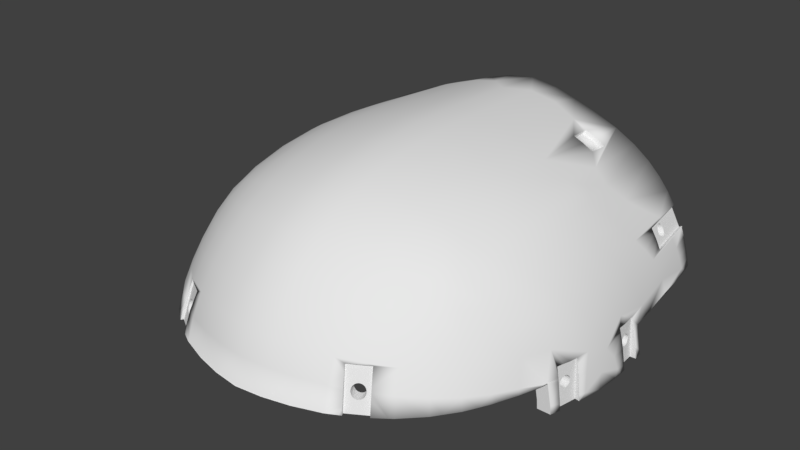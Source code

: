# Source: SYLVIE-0.21.0-REV2-SKULL-SKULLpt2.blend  (saved by Blender 2.79.0; exported with 4.5.12 LTS)
import bpy
from mathutils import Matrix  # noqa: F401  (used for matrix-valued properties, if any)

bpy.ops.wm.read_factory_settings(use_empty=True)
scene = bpy.context.scene
scene.name = 'Scene'

# ---- collections
col_collection_1 = bpy.data.collections.new('Collection 1'); scene.collection.children.link(col_collection_1)

# ---- world
world_world = bpy.data.worlds.new('World'); scene.world = world_world
world_world.color = (0.05088, 0.05088, 0.05088)
world_world.use_sun_shadow = False
world_world.sun_shadow_jitter_overblur = 0.0
world_world.cycles.sampling_method = 'MANUAL'

# ---- meshes
me_cube_025 = bpy.data.meshes.new('Cube.025')
me_cube_025.from_pydata([(0.03386, -0.2722, -0.02057), (0.033, -0.2601, 0.005492), (0.0293, -0.2434, 0.03183), (0.0276, -0.2219, 0.05779), (0.06176, -0.2532, 0.004038), (0.06368, -0.2651, -0.02176), (0.03658, -0.289, -0.01785), (0.03564, -0.276, 0.01009), (0.02751, -0.1948, 0.08208), (0.05598, -0.2161, 0.05545), (0.05831, -0.237, 0.03), (0.03177, -0.2808, -0.04963), (0.06287, -0.2735, -0.04963), (0.09461, -0.2539, -0.02372), (0.09259, -0.2424, 0.001758), (0.06819, -0.2815, -0.01911), (0.06614, -0.2687, 0.008548), (0.03176, -0.2582, 0.03821), (0.02612, -0.1601, 0.1034), (0.05467, -0.1898, 0.07912), (0.08956, -0.2269, 0.02711), (0.08672, -0.2069, 0.05175), (0.02976, -0.2814, -0.04963), (0.09437, -0.2624, -0.04963), (0.07225, -0.2703, -0.04963), (0.115, -0.2409, -0.02087), (0.09584, -0.2619, -0.04963), (0.02996, -0.2353, 0.06587), (0.03443, -0.2981, -0.04963), (0.06729, -0.2905, -0.04963), (0.1011, -0.2696, -0.02115), (0.09893, -0.2572, 0.006073), (0.06244, -0.2514, 0.03627), (0.0523, -0.1565, 0.09968), (0.08472, -0.1818, 0.07449), (0.1146, -0.1941, 0.04712), (0.1177, -0.2131, 0.0234), (0.02908, -0.2997, -0.04963), (0.03169, -0.2811, -0.04963), (0.06216, -0.2738, -0.04963), (0.1007, -0.2793, -0.04963), (0.06286, -0.2737, -0.04963), (0.121, -0.2277, -0.001265), (0.1144, -0.2419, -0.02212), (0.1139, -0.2439, -0.02549), (0.114, -0.2443, -0.02669), (0.1144, -0.2447, -0.02829), (0.115, -0.2449, -0.02984), (0.1159, -0.2449, -0.03126), (0.1167, -0.2448, -0.0322), (0.09753, -0.2609, -0.04963), (0.05992, -0.2291, 0.06339), (0.0298, -0.2062, 0.09189), (0.1126, -0.2565, -0.008065), (0.1153, -0.2611, -0.02034), (0.09562, -0.2407, 0.03315), (0.02585, -0.1151, 0.1202), (0.0524, -0.1132, 0.1158), (0.08233, -0.1507, 0.0938), (0.0268, -0.05897, 0.1315), (0.1124, -0.17, 0.0688), (0.1422, -0.1963, 0.01926), (0.1389, -0.1784, 0.04207), (0.03421, -0.2991, -0.04963), (0.06328, -0.2921, -0.04963), (0.06724, -0.2912, -0.04963), (0.1159, -0.2399, -0.01985), (0.114, -0.2429, -0.02354), (0.1204, -0.254, -0.02212), (0.1211, -0.2531, -0.02087), (0.1024, -0.2788, -0.04963), (0.1139, -0.2437, -0.02508), (0.1199, -0.2557, -0.02549), (0.1198, -0.2556, -0.02519), (0.1203, -0.2565, -0.02829), (0.1199, -0.2561, -0.02669), (0.121, -0.2567, -0.02984), (0.1218, -0.2568, -0.03126), (0.1169, -0.2448, -0.03251), (0.1182, -0.2445, -0.03353), (0.1196, -0.244, -0.03429), (0.121, -0.2434, -0.03476), (0.1224, -0.2427, -0.03492), (0.1238, -0.2419, -0.03476), (0.1246, -0.2414, -0.03447), (0.1259, -0.2457, -0.04963), (0.09252, -0.2193, 0.05944), (0.05846, -0.201, 0.08876), (0.02829, -0.169, 0.1147), (0.1024, -0.2785, -0.04963), (0.1107, -0.2532, 0.0006821), (0.1154, -0.2614, -0.02097), (0.1156, -0.2617, -0.0218), (0.1157, -0.2619, -0.02246), (0.1158, -0.262, -0.02283), (0.116, -0.2624, -0.02397), (0.1162, -0.2627, -0.02516), (0.1163, -0.263, -0.02629), (0.1186, -0.267, -0.04041), (0.1188, -0.2672, -0.04135), (0.1189, -0.2675, -0.04234), (0.1191, -0.2678, -0.04327), (0.1192, -0.268, -0.04407), (0.12, -0.2694, -0.04963), (0.1181, -0.2662, -0.04963), (0.118, -0.266, -0.04963), (0.1097, -0.2517, 8.678e-05), (0.1288, -0.2429, 0.000718), (0.1293, -0.2416, 0.002789), (0.1257, -0.2261, 0.0291), (0.0284, 0.004553, 0.1366), (0.08322, -0.1102, 0.1086), (0.05439, -0.05881, 0.1264), (0.1108, -0.143, 0.08604), (0.139, -0.1524, 0.06301), (0.1624, -0.1777, 0.0153), (0.1465, -0.2097, -0.00484), (0.122, -0.2521, -0.01985), (0.117, -0.2389, -0.01908), (0.12, -0.2548, -0.02354), (0.1182, -0.2658, -0.04963), (0.1323, -0.2573, -0.04963), (0.1283, -0.2543, -0.03492), (0.1269, -0.2551, -0.03476), (0.1255, -0.2558, -0.03429), (0.1241, -0.2563, -0.03353), (0.1229, -0.2566, -0.03251), (0.1221, -0.2567, -0.03157), (0.1198, -0.2555, -0.02508), (0.1231, -0.2512, -0.01908), (0.1244, -0.2502, -0.01862), (0.1258, -0.2493, -0.01846), (0.1272, -0.2486, -0.01862), (0.1342, -0.237, -9.437e-05), (0.1296, -0.2534, -0.03476), (0.1307, -0.2526, -0.03434), (0.1305, -0.2528, -0.03442), (0.1251, -0.241, -0.03429), (0.1261, -0.2399, -0.03353), (0.127, -0.2388, -0.03251), (0.1277, -0.2379, -0.03126), (0.1279, -0.2372, -0.03025), (0.1462, -0.2306, -0.04963), (0.1223, -0.2058, 0.05443), (0.09029, -0.1925, 0.08382), (0.05589, -0.1652, 0.1108), (0.135, -0.2384, 0.0004383), (0.1297, -0.2424, 0.0007131), (0.1295, -0.2425, 0.0007204), (0.1294, -0.2425, 0.0007196), (0.1293, -0.2426, 0.0007193), (0.1291, -0.2427, 0.0007189), (0.129, -0.2428, 0.0007186), (0.116, -0.2715, -0.04963), (0.02758, 0.06792, 0.136), (0.05695, 0.003361, 0.131), (0.08614, -0.05841, 0.1184), (0.1576, -0.1634, 0.03679), (0.1682, -0.189, -0.008556), (0.1276, -0.2351, -0.02508), (0.1571, -0.1442, 0.05257), (0.1183, -0.238, -0.01862), (0.1286, -0.2479, -0.01908), (0.1287, -0.2478, -0.01916), (0.1289, -0.2478, -0.01927), (0.1299, -0.2474, -0.01985), (0.1311, -0.247, -0.02087), (0.1322, -0.2469, -0.02212), (0.1331, -0.2469, -0.02354), (0.1332, -0.247, -0.02393), (0.1337, -0.2472, -0.02508), (0.1341, -0.2476, -0.02675), (0.1341, -0.2477, -0.0271), (0.1342, -0.2481, -0.02829), (0.134, -0.2488, -0.02984), (0.134, -0.2489, -0.02994), (0.1339, -0.249, -0.0302), (0.1336, -0.2497, -0.03126), (0.1329, -0.2506, -0.03251), (0.132, -0.2515, -0.03353), (0.1317, -0.2518, -0.03374), (0.1309, -0.2525, -0.03429), (0.1374, -0.2542, -0.04963), (0.1424, -0.2512, -0.04963), (0.1196, -0.2371, -0.01846), (0.1211, -0.2364, -0.01862), (0.1281, -0.237, -0.02984), (0.1282, -0.2362, -0.02829), (0.1281, -0.2357, -0.02694), (0.1506, -0.2199, -0.02975), (0.153, -0.2255, -0.04963), (0.1519, -0.2082, 0.02456), (0.1483, -0.1891, 0.04892), (0.1198, -0.1801, 0.07766), (0.0876, -0.1591, 0.1046), (0.05594, -0.1191, 0.128), (0.028, -0.1211, 0.1327), (0.02904, -0.06203, 0.1445), (0.1443, -0.2544, -0.04963), (0.1417, -0.2499, -0.03271), (0.1404, -0.2476, -0.02494), (0.1393, -0.2458, -0.02002), (0.1565, -0.2223, -0.001065), (0.02486, 0.1823, 0.1308), (0.05745, 0.06921, 0.1299), (0.08965, 0.001675, 0.1225), (0.1128, -0.1068, 0.09836), (0.116, -0.05734, 0.1076), (0.1352, -0.1342, 0.07687), (0.1786, -0.1564, 0.01308), (0.1692, -0.1475, 0.03573), (0.1863, -0.1658, -0.0117), (0.1736, -0.1982, -0.03353), (0.127, -0.2348, -0.02354), (0.1504, -0.1273, 0.0684), (0.1225, -0.2358, -0.01908), (0.1231, -0.2357, -0.01941), (0.1238, -0.2353, -0.01985), (0.125, -0.2349, -0.02087), (0.1261, -0.2348, -0.02212), (0.1281, -0.2356, -0.02669), (0.159, -0.2435, -0.04963), (0.1672, -0.2112, -0.04963), (0.1737, -0.1882, 0.02017), (0.1482, -0.1615, 0.07134), (0.1179, -0.151, 0.09629), (0.08844, -0.116, 0.1204), (0.05801, -0.06185, 0.1392), (0.03079, 0.00443, 0.1499), (0.1637, -0.24, -0.04963), (0.1609, -0.2331, -0.02745), (0.1798, -0.2002, -0.005066), (0.03375, 0.234, 0.1243), (0.05756, 0.1844, 0.1237), (0.09172, 0.06848, 0.1208), (0.1203, 0.0004271, 0.1112), (0.141, -0.1056, 0.0835), (0.1428, -0.05463, 0.09442), (0.1819, -0.1201, 0.0384), (0.1926, -0.1741, -0.03734), (0.1932, -0.1294, 0.01276), (0.2017, -0.1391, -0.01392), (0.176, -0.2023, -0.04963), (0.1678, -0.1236, 0.05402), (0.1812, -0.2224, -0.04963), (0.1683, -0.1731, 0.04307), (0.1678, -0.1527, 0.06), (0.1199, -0.1124, 0.1095), (0.09148, -0.06144, 0.1308), (0.06073, 0.003224, 0.144), (0.03004, 0.07038, 0.1493), (0.1855, -0.2099, -0.03144), (0.1992, -0.1753, -0.00847), (0.191, -0.1655, 0.01768), (0.1234, 0.06279, 0.1088), (0.1472, 0.001184, 0.09793), (0.1857, -0.189, -0.04963), (0.2074, -0.09706, 0.01256), (0.2154, -0.109, -0.01549), (0.1641, -0.09211, 0.07056), (0.181, -0.1561, 0.04173), (0.1606, -0.1344, 0.07715), (0.1439, -0.1417, 0.08641), (0.1232, -0.06036, 0.1193), (0.1501, -0.1111, 0.09362), (0.09516, 0.001485, 0.135), (0.06136, 0.07175, 0.1429), (0.02734, 0.1887, 0.1438), (0.1885, -0.215, -0.04963), (0.2059, -0.1841, -0.03553), (0.2156, -0.1471, -0.01092), (0.2065, -0.137, 0.01726), (0.03669, 0.234, 0.1371), (0.06005, 0.234, 0.1162), (0.09128, 0.1729, 0.1139), (0.1533, 0.06137, 0.09391), (0.1227, 0.1558, 0.1019), (0.165, -0.04632, 0.08109), (0.1671, 0.004522, 0.08557), (0.1816, -0.09652, 0.0516), (0.2081, -0.1478, -0.04078), (0.1966, -0.2039, -0.04963), (0.1945, -0.1769, -0.04963), (0.2276, -0.07569, -0.01722), (0.2209, -0.1193, -0.04363), (0.1944, -0.1271, 0.04455), (0.1793, -0.1305, 0.06157), (0.1518, -0.05763, 0.1052), (0.1276, 0.0001673, 0.1231), (0.09744, 0.07104, 0.1332), (0.06175, 0.1911, 0.1363), (0.23, -0.1154, -0.01276), (0.2214, -0.103, 0.01698), (0.06453, 0.234, 0.1285), (0.09, 0.234, 0.1058), (0.1827, 0.01679, 0.07226), (0.1818, -0.07319, 0.06026), (0.1956, -0.09736, 0.03287), (0.2049, -0.1577, -0.04963), (0.2084, -0.1877, -0.04963), (0.2195, -0.07389, 0.004376), (0.1748, -0.09708, 0.07961), (0.1562, 0.0008762, 0.109), (0.131, 0.0652, 0.1205), (0.1755, -0.04897, 0.09085), (0.2224, -0.1561, -0.03931), (0.236, -0.1261, -0.04254), (0.2429, -0.08052, -0.01476), (0.09606, 0.234, 0.1175), (0.1527, 0.1214, 0.08768), (0.1677, 0.05408, 0.08569), (0.1188, 0.234, 0.0941), (0.1829, -0.0326, 0.06781), (0.1774, 0.06961, 0.07543), (0.2094, -0.07016, 0.02477), (0.197, -0.06259, 0.04548), (0.2178, -0.1704, -0.04963), (0.2092, -0.1495, -0.04963), (0.2117, -0.1433, -0.04963), (0.2214, -0.1205, -0.04963), (0.2302, -0.04755, -0.00569), (0.2319, -0.08893, -0.04963), (0.2088, -0.1031, 0.03877), (0.1938, -0.102, 0.05901), (0.1777, 0.004291, 0.09558), (0.1625, 0.0638, 0.1048), (0.1184, 0.1461, 0.1201), (0.1938, -0.07721, 0.0684), (0.09723, 0.1792, 0.126), (0.2343, -0.07845, 0.008365), (0.1266, 0.234, 0.1051), (0.166, 0.08173, 0.08407), (0.1444, 0.234, 0.07964), (0.1984, -0.01871, 0.05254), (0.1976, 0.03074, 0.05593), (0.224, -0.1585, -0.04963), (0.2368, -0.1279, -0.04963), (0.2314, -0.09134, -0.04963), (0.2366, -0.0537, -0.02619), (0.2413, -0.05679, -0.048), (0.2234, -0.07437, 0.03024), (0.1948, 0.0172, 0.08103), (0.1624, 0.1262, 0.09805), (0.1318, 0.1461, 0.1144), (0.1949, -0.03455, 0.07641), (0.2275, -0.1497, -0.04963), (0.2475, -0.09134, -0.04963), (0.2455, -0.05057, -0.002256), (0.1705, 0.1155, 0.07428), (0.1641, 0.234, 0.06503), (0.154, 0.234, 0.08967), (0.1931, 0.08184, 0.05677), (0.2108, -0.04493, 0.03173), (0.2464, -0.09989, -0.04963), (0.2324, -0.09134, -0.05233), (0.2315, -0.09134, -0.04963), (0.2217, -0.03657, 0.01538), (0.2384, -0.01622, -0.01574), (0.2438, -0.02929, -0.03652), (0.2393, -0.06507, -0.04987), (0.2101, -0.06614, 0.05248), (0.1893, 0.07251, 0.08433), (0.1783, 0.05609, 0.09571), (0.1766, 0.0853, 0.09398), (0.1176, 0.1686, 0.1187), (0.1453, 0.1461, 0.1068), (0.2519, -0.06814, -0.03516), (0.2524, -0.07746, -0.04636), (0.2496, -0.07671, -0.03511), (0.2524, -0.0572, -0.02425), (0.131, 0.1761, 0.1116), (0.1752, 0.234, 0.0739), (0.1435, 0.1761, 0.1036), (0.2116, -0.003714, 0.03689), (0.2099, 0.0449, 0.03932), (0.1863, 0.1325, 0.05516), (0.2483, -0.09134, -0.04963), (0.2386, -0.07079, -0.05558), (0.2313, -0.02147, 0.0005069), (0.2445, -0.003929, -0.03031), (0.2396, -0.06366, -0.04973), (0.239, -0.06644, -0.05028), (0.2248, -0.04751, 0.03776), (0.2115, -0.01994, 0.06004), (0.2107, 0.03187, 0.0636), (0.1818, 0.1202, 0.08335), (0.1171, 0.1761, 0.1179), (0.2478, -0.09558, -0.04963), (0.2567, -0.04906, -0.03531), (0.2548, -0.0588, -0.03519), (0.2494, -0.07667, -0.03512), (0.2555, -0.0488, -0.0354), (0.2529, -0.0776, -0.0494), (0.2532, -0.07766, -0.05072), (0.2532, -0.07768, -0.05128), (0.2534, -0.07772, -0.05204), (0.2535, -0.07776, -0.05299), (0.2537, -0.07781, -0.05409), (0.2539, -0.07786, -0.05525), (0.2541, -0.07792, -0.05639), (0.2542, -0.07796, -0.05743), (0.2544, -0.078, -0.05829), (0.2556, -0.07835, -0.06563), (0.2576, -0.07889, -0.07774), (0.2584, -0.07915, -0.08639), (0.2531, -0.07799, -0.08639), (0.2365, -0.03878, 0.02028), (0.26, -0.03136, -0.03515), (0.2543, -0.01737, -0.01294), (0.1796, 0.234, 0.04993), (0.1919, 0.234, 0.05765), (0.205, 0.09526, 0.03957), (0.1981, 0.1559, 0.03821), (0.2222, 0.008399, 0.02066), (0.2389, -0.07093, -0.057), (0.2385, -0.07038, -0.05422), (0.2366, -0.09134, -0.07539), (0.2307, 0.01993, 0.004965), (0.2489, -0.0001727, -0.04615), (0.2427, 0.03604, -0.02537), (0.2475, -0.03599, -0.05693), (0.2528, -0.06662, -0.05101), (0.2531, -0.06516, -0.05086), (0.2401, -0.06224, -0.04987), (0.2525, -0.06802, -0.05144), (0.2387, -0.0677, -0.05095), (0.206, 0.08525, 0.06457), (0.2591, -0.05011, -0.08639), (0.2639, -0.05116, -0.08639), (0.2648, -0.05135, -0.08639), (0.2642, -0.05117, -0.07952), (0.2632, -0.05087, -0.07199), (0.2618, -0.05044, -0.0608), (0.2617, -0.05042, -0.06032), (0.2616, -0.0504, -0.05966), (0.2615, -0.05036, -0.05887), (0.2614, -0.05033, -0.05799), (0.2613, -0.05029, -0.05711), (0.2605, -0.05008, -0.05206), (0.2584, -0.04952, -0.04286), (0.255, -0.05821, -0.05541), (0.2552, -0.05778, -0.05679), (0.2521, -0.07258, -0.05829), (0.252, -0.07245, -0.05685), (0.252, -0.07204, -0.05546), (0.252, -0.07136, -0.05418), (0.2521, -0.07044, -0.05306), (0.2523, -0.06931, -0.05213), (0.2534, -0.06369, -0.051), (0.2538, -0.06228, -0.05141), (0.2539, -0.062, -0.05156), (0.2541, -0.06098, -0.05209), (0.2544, -0.0601, -0.0528), (0.2544, -0.05985, -0.05301), (0.2545, -0.05963, -0.05326), (0.2547, -0.05891, -0.05413), (0.2533, -0.09134, -0.07653), (0.2543, -0.09134, -0.08639), (0.2374, -0.09134, -0.08639), (0.2429, -0.07147, -0.08639), (0.2538, -0.0746, -0.08639), (0.2553, -0.05762, -0.05823), (0.2554, -0.05776, -0.05968), (0.2555, -0.05817, -0.06106), (0.2554, -0.05885, -0.06234), (0.2553, -0.05977, -0.06346), (0.2551, -0.06089, -0.06438), (0.2549, -0.06217, -0.06506), (0.2546, -0.06357, -0.06548), (0.2543, -0.06502, -0.06563), (0.2541, -0.06615, -0.06552), (0.254, -0.06647, -0.06549), (0.2537, -0.06749, -0.06519), (0.2537, -0.06788, -0.06507), (0.2534, -0.06884, -0.06458), (0.2533, -0.06918, -0.0644), (0.253, -0.07032, -0.06349), (0.2527, -0.07127, -0.06238), (0.2524, -0.07198, -0.06111), (0.2522, -0.07242, -0.05973), (0.2576, -0.05728, -0.08639), (0.2467, -0.02282, 0.004438), (0.2607, -0.004364, -0.02843), (0.2046, 0.234, 0.04211), (0.1916, 0.234, 0.03534), (0.2196, 0.05708, 0.02303), (0.214, 0.1101, 0.02362), (0.2391, -0.07079, -0.05842), (0.2385, -0.0697, -0.05296), (0.2399, -0.0697, -0.06104), (0.2374, 0.028, -0.01056), (0.2522, -0.01266, -0.06697), (0.2468, 0.04191, -0.04019), (0.2427, -0.05638, -0.057), (0.2405, -0.06087, -0.05028), (0.2386, -0.0688, -0.05186), (0.2369, 0.008533, 0.02597), (0.2256, -0.004183, 0.04327), (0.2238, 0.0467, 0.04587), (0.1988, 0.1377, 0.06304), (0.2651, -0.05001, -0.08639), (0.2665, -0.04139, -0.08011), (0.264, -0.03856, -0.05698), (0.2418, -0.05761, -0.05296), (0.2422, -0.05694, -0.05422), (0.2425, -0.05652, -0.05558), (0.241, -0.05961, -0.05095), (0.2415, -0.05851, -0.05186), (0.2427, -0.06955, -0.07699), (0.2487, -0.04551, -0.08639), (0.2429, -0.05652, -0.05842), (0.243, -0.05694, -0.05978), (0.2431, -0.05761, -0.06104), (0.243, -0.05851, -0.06214), (0.2429, -0.05961, -0.06305), (0.2427, -0.06087, -0.06372), (0.2425, -0.06224, -0.06413), (0.2422, -0.06366, -0.06427), (0.2421, -0.06394, -0.06424), (0.2417, -0.06507, -0.06413), (0.2413, -0.06644, -0.06372), (0.2408, -0.0677, -0.06305), (0.2403, -0.0688, -0.06214), (0.2395, -0.07038, -0.05978), (0.246, 0.02065, 0.00918), (0.2532, 0.02912, -0.007367), (0.2654, -0.0005106, -0.04535), (0.2588, 0.03758, -0.02318), (0.2114, 0.1617, 0.04504), (0.2144, 0.234, 0.02776), (0.2069, 0.1799, 0.02296), (0.2209, 0.1235, 0.008817), (0.2272, 0.06715, 0.007479), (0.2006, 0.234, 0.02203), (0.2331, 0.07472, -0.007387), (0.2499, -0.03852, -0.07875), (0.2525, 0.01117, -0.06041), (0.2378, 0.08124, -0.02167), (0.2416, 0.08669, -0.03576), (0.2186, 0.09912, 0.04631), (0.2665, -0.04351, -0.08639), (0.2689, -0.01391, -0.06746), (0.2499, -0.04026, -0.08639), (0.2487, 0.07781, -0.004045), (0.2622, 0.03155, -0.03504), (0.2084, 0.1817, 0.01991), (0.2086, 0.1804, 0.01979), (0.209, 0.179, 0.01937), (0.2095, 0.1778, 0.0187), (0.2101, 0.1767, 0.0178), (0.2108, 0.1757, 0.01669), (0.2116, 0.1751, 0.01544), (0.2124, 0.1747, 0.01407), (0.2132, 0.1745, 0.01265), (0.2137, 0.1746, 0.01179), (0.2151, 0.1754, 0.009254), (0.214, 0.1747, 0.01123), (0.2148, 0.1751, 0.009869), (0.2264, 0.1336, -0.005218), (0.2525, -0.02627, -0.08639), (0.254, -0.01657, -0.08639), (0.2553, 0.01544, -0.0762), (0.246, 0.07197, -0.04963), (0.2308, 0.1409, -0.01874), (0.2344, 0.1461, -0.03212), (0.2506, 0.03802, -0.05558), (0.2342, 0.05943, 0.02848), (0.2283, 0.1144, 0.02923), (0.2697, -0.02607, -0.08639), (0.2709, -0.0184, -0.08639), (0.2693, 0.01148, -0.06039), (0.2423, 0.06992, 0.01185), (0.2638, 0.03155, -0.0407), (0.2622, 0.04225, -0.03512), (0.2209, 0.1865, 0.02866), (0.2152, 0.234, 0.02638), (0.2118, 0.234, 0.02438), (0.216, 0.234, 0.01663), (0.2083, 0.1846, 0.01937), (0.2083, 0.1832, 0.01979), (0.2084, 0.1818, 0.01993), (0.2135, 0.1883, 0.0095), (0.2133, 0.1885, 0.009869), (0.2124, 0.1889, 0.01123), (0.2116, 0.1891, 0.01265), (0.2108, 0.1889, 0.01407), (0.21, 0.1885, 0.01544), (0.2094, 0.1878, 0.01669), (0.2089, 0.1869, 0.0178), (0.2085, 0.1858, 0.0187), (0.2206, 0.1844, 0.02029), (0.2206, 0.1848, 0.02033), (0.2211, 0.183, 0.01987), (0.2216, 0.1817, 0.01918), (0.2223, 0.1806, 0.01826), (0.223, 0.1797, 0.01713), (0.2232, 0.1795, 0.01678), (0.2246, 0.1786, 0.01445), (0.2238, 0.179, 0.01585), (0.2248, 0.1785, 0.01405), (0.2256, 0.1785, 0.01276), (0.2254, 0.1784, 0.013), (0.227, 0.1791, 0.009992), (0.2269, 0.179, 0.01016), (0.2153, 0.1757, 0.008611), (0.2158, 0.1767, 0.007509), (0.2256, 0.1785, 0.0126), (0.2264, 0.1787, 0.01117), (0.2262, 0.1786, 0.01156), (0.2551, -0.002142, -0.08639), (0.2516, 0.03911, -0.06104), (0.2561, 0.01192, -0.08639), (0.2441, 0.09117, -0.04963), (0.2494, 0.0512, -0.05296), (0.2432, 0.09947, -0.04963), (0.2237, 0.1968, -0.01633), (0.2275, 0.1999, -0.02911), (0.2502, 0.03843, -0.05422), (0.2508, 0.03794, -0.05642), (0.2358, 0.1282, 0.01329), (0.2722, -0.002186, -0.08639), (0.2655, 0.03155, -0.04705), (0.2722, 0.01588, -0.07708), (0.2538, 0.08462, -0.01931), (0.2417, 0.1387, -0.001765), (0.2679, 0.03153, -0.05736), (0.2681, 0.03153, -0.05809), (0.2683, 0.03153, -0.05914), (0.2685, 0.03152, -0.0602), (0.2686, 0.03152, -0.0612), (0.2697, 0.0315, -0.06688), (0.2699, 0.0315, -0.068), (0.2701, 0.03149, -0.06903), (0.2702, 0.03149, -0.06992), (0.2704, 0.03149, -0.07065), (0.2711, 0.03148, -0.07461), (0.2719, 0.03145, -0.08039), (0.273, 0.03143, -0.08639), (0.2677, 0.03125, -0.08639), (0.2651, 0.03116, -0.08639), (0.2612, 0.03151, -0.03512), (0.2607, 0.06004, -0.03536), (0.2158, 0.234, 0.02641), (0.2219, 0.1876, 0.02671), (0.2179, 0.234, 0.01315), (0.2077, 0.234, 0.009873), (0.2204, 0.1896, 0.01938), (0.2205, 0.1899, 0.01918), (0.2203, 0.1873, 0.02029), (0.2203, 0.1887, 0.01987), (0.2204, 0.1858, 0.02043), (0.2136, 0.1882, 0.009363), (0.2251, 0.1927, 0.01015), (0.2248, 0.1928, 0.01056), (0.224, 0.1931, 0.01197), (0.2243, 0.1931, 0.01155), (0.2227, 0.193, 0.01444), (0.2229, 0.1931, 0.01401), (0.222, 0.1926, 0.01584), (0.2214, 0.192, 0.01713), (0.2209, 0.191, 0.01825), (0.2206, 0.1903, 0.01891), (0.2271, 0.1792, 0.009815), (0.228, 0.1807, 0.007753), (0.2275, 0.1798, 0.008879), (0.2281, 0.181, 0.007518), (0.2139, 0.188, 0.008912), (0.2192, 0.1916, -0.003588), (0.2161, 0.1778, 0.006605), (0.2162, 0.179, 0.005932), (0.2163, 0.1804, 0.005519), (0.2162, 0.1818, 0.005379), (0.216, 0.1832, 0.005519), (0.2156, 0.1846, 0.005932), (0.2152, 0.1858, 0.006605), (0.2146, 0.1869, 0.007509), (0.214, 0.1878, 0.008611), (0.2517, 0.04001, -0.06214), (0.2514, 0.03843, -0.05978), (0.2563, 0.02109, -0.08639), (0.263, 0.07197, -0.04963), (0.2496, 0.0517, -0.0539), (0.2491, 0.0503, -0.05186), (0.2607, 0.09751, -0.04963), (0.2374, 0.1504, -0.04963), (0.2403, 0.1266, -0.04963), (0.2307, 0.2019, -0.04246), (0.2183, 0.234, -0.01434), (0.2223, 0.234, -0.0267), (0.2499, 0.03911, -0.05296), (0.2625, 0.03921, -0.05573), (0.2625, 0.03934, -0.05534), (0.2626, 0.03887, -0.05697), (0.2626, 0.0389, -0.05672), (0.2509, 0.03788, -0.057), (0.2283, 0.1602, 0.0205), (0.2321, 0.1607, 0.01359), (0.225, 0.1598, 0.02649), (0.2731, 0.0115, -0.08639), (0.2465, 0.1462, -0.01624), (0.2363, 0.1612, 0.004521), (0.2735, 0.02281, -0.08639), (0.264, 0.05967, -0.08639), (0.2601, 0.06002, -0.0354), (0.262, 0.05349, -0.05673), (0.2621, 0.05362, -0.05817), (0.2623, 0.05346, -0.0596), (0.2623, 0.05332, -0.06002), (0.2624, 0.05301, -0.06097), (0.2624, 0.05279, -0.06137), (0.2625, 0.05231, -0.06224), (0.2626, 0.05138, -0.06335), (0.2627, 0.05024, -0.06426), (0.2628, 0.04895, -0.06494), (0.2629, 0.04756, -0.06536), (0.263, 0.04611, -0.0655), (0.263, 0.04466, -0.06536), (0.2631, 0.04327, -0.06494), (0.2631, 0.042, -0.06426), (0.263, 0.04088, -0.06335), (0.263, 0.03996, -0.06224), (0.2629, 0.03929, -0.06097), (0.2628, 0.03888, -0.05959), (0.2627, 0.03874, -0.05815), (0.2649, 0.03539, -0.08639), (0.2642, 0.05494, -0.08639), (0.264, 0.05937, -0.08639), (0.2248, 0.234, 0.0005755), (0.2135, 0.234, -0.002192), (0.2137, 0.1882, 0.009266), (0.2252, 0.1926, 0.01), (0.2234, 0.1932, 0.01299), (0.2252, 0.1925, 0.009872), (0.2253, 0.1925, 0.009784), (0.2286, 0.1831, 0.006142), (0.2283, 0.1818, 0.006829), (0.2286, 0.1845, 0.005719), (0.2285, 0.186, 0.005576), (0.2282, 0.1874, 0.005718), (0.2278, 0.1888, 0.00614), (0.2272, 0.19, 0.006826), (0.2266, 0.1911, 0.007748), (0.2259, 0.192, 0.008872), (0.2518, 0.04111, -0.06305), (0.2511, 0.03802, -0.05842), (0.2547, 0.05035, -0.08639), (0.2609, 0.09576, -0.04963), (0.2472, 0.07197, -0.05227), (0.2619, 0.05241, -0.05408), (0.2619, 0.05254, -0.05433), (0.249, 0.04919, -0.05095), (0.2618, 0.0515, -0.05297), (0.2618, 0.05173, -0.05325), (0.2601, 0.1034, -0.04963), (0.2383, 0.1457, -0.04963), (0.2259, 0.234, -0.0398), (0.2377, 0.1507, -0.04963), (0.2333, 0.1884, -0.04963), (0.2378, 0.234, -0.02484), (0.2496, 0.04001, -0.05186), (0.2623, 0.04004, -0.05407), (0.2618, 0.0491, -0.05137), (0.2618, 0.04942, -0.05154), (0.2618, 0.05038, -0.05205), (0.262, 0.0531, -0.05542), (0.262, 0.0532, -0.05573), (0.2626, 0.03885, -0.05714), (0.2622, 0.04098, -0.05296), (0.2621, 0.04211, -0.05205), (0.262, 0.04341, -0.05137), (0.2619, 0.04481, -0.05095), (0.2619, 0.04626, -0.05081), (0.2618, 0.04772, -0.05095), (0.2618, 0.04805, -0.05105), (0.2578, 0.09031, -0.03433), (0.2504, 0.1517, -0.03055), (0.2391, 0.2041, -0.01368), (0.2343, 0.1987, -2.1e-05), (0.2337, 0.1983, 0.001249), (0.2379, 0.1614, 0.001009), (0.2542, 0.06053, -0.08639), (0.2714, 0.05993, -0.08639), (0.2701, 0.05997, -0.07695), (0.269, 0.05999, -0.07022), (0.2687, 0.06, -0.06905), (0.2655, 0.06004, -0.05342), (0.2652, 0.06004, -0.05227), (0.2631, 0.06004, -0.04434), (0.2613, 0.06004, -0.03732), (0.2499, 0.05229, -0.05558), (0.2501, 0.05243, -0.057), (0.2505, 0.05229, -0.05842), (0.2508, 0.05187, -0.05978), (0.2511, 0.05129, -0.06087), (0.2511, 0.0512, -0.06104), (0.2513, 0.0503, -0.06214), (0.2515, 0.04919, -0.06305), (0.2517, 0.04794, -0.06372), (0.2518, 0.04657, -0.06413), (0.2519, 0.04515, -0.06427), (0.2519, 0.04373, -0.06413), (0.2519, 0.04237, -0.06372), (0.2255, 0.234, -0.0007851), (0.2285, 0.234, 0.0009915), (0.2335, 0.234, -0.01157), (0.2526, 0.0548, -0.07005), (0.2638, 0.07197, -0.0519), (0.2496, 0.05187, -0.05422), (0.2489, 0.04794, -0.05028), (0.2536, 0.1561, -0.04963), (0.2554, 0.146, -0.04963), (0.2416, 0.234, -0.03881), (0.2318, 0.2022, -0.04963), (0.2293, 0.2164, -0.04963), (0.2543, 0.1568, -0.04963), (0.2494, 0.04111, -0.05095), (0.2497, 0.05194, -0.05445), (0.2492, 0.04237, -0.05028), (0.249, 0.04373, -0.04987), (0.249, 0.04515, -0.04973), (0.249, 0.04659, -0.04987), (0.2432, 0.2073, -0.02738), (0.2299, 0.234, 0.00107), (0.2287, 0.234, 0.001003), (0.2537, 0.06562, -0.08639), (0.2709, 0.06645, -0.08639), (0.2712, 0.06382, -0.08639), (0.2694, 0.07197, -0.08172), (0.2671, 0.07197, -0.06863), (0.2657, 0.07197, -0.06149), (0.249, 0.07197, -0.06102), (0.2504, 0.07197, -0.06812), (0.2524, 0.07197, -0.08014), (0.2467, 0.2094, -0.04162), (0.2276, 0.234, -0.04963), (0.2481, 0.2099, -0.04963), (0.2503, 0.1906, -0.04963), (0.2529, 0.07197, -0.08639), (0.27, 0.07197, -0.08639), (0.2461, 0.2219, -0.04963), (0.2384, 0.234, -0.04963), (0.2438, 0.234, -0.04963), (0.2216, 0.1593, 0.02467), (0.2352, 0.161, -0.0004994), (0.1155, 0.1461, 0.1146), (0.129, 0.1461, 0.109), (0.1147, 0.1686, 0.1132), (0.1424, 0.1461, 0.1014), (0.1281, 0.1761, 0.1062), (0.1406, 0.1761, 0.09818), (0.1143, 0.1761, 0.1124), (0.0, -0.2636, 0.006251), (0.0, -0.276, -0.01997), (0.0, -0.2249, 0.05892), (0.0, -0.2468, 0.03275), (0.0, -0.2846, -0.04963), (-0.03386, -0.2722, -0.02057), (-0.033, -0.2601, 0.005492), (0.0, -0.293, -0.01721), (0.0, -0.2797, 0.01086), (0.0, -0.1972, 0.08351), (-0.0293, -0.2434, 0.03183), (-0.0276, -0.2219, 0.05779), (-0.06176, -0.2532, 0.004038), (-0.06368, -0.2651, -0.02176), (0.0, -0.3022, -0.04963), (-0.03658, -0.289, -0.01785), (-0.03564, -0.276, 0.01009), (0.0, -0.2617, 0.03915), (0.0, -0.1617, 0.1051), (-0.02751, -0.1948, 0.08208), (-0.05598, -0.2161, 0.05545), (-0.05831, -0.237, 0.03), (0.0, -0.2851, -0.04963), (-0.03177, -0.2808, -0.04963), (-0.06287, -0.2735, -0.04963), (-0.09461, -0.2539, -0.02372), (-0.09259, -0.2424, 0.001758), (0.0, -0.2384, 0.06705), (-0.06819, -0.2815, -0.01911), (-0.06614, -0.2687, 0.008548), (-0.03176, -0.2582, 0.03821), (-0.02612, -0.1601, 0.1034), (0.0, -0.1158, 0.1224), (-0.05467, -0.1898, 0.07912), (-0.08956, -0.2269, 0.02711), (-0.08672, -0.2069, 0.05175), (-0.02976, -0.2814, -0.04963), (-0.09437, -0.2624, -0.04963), (-0.07225, -0.2703, -0.04963), (-0.115, -0.2409, -0.02087), (-0.09584, -0.2619, -0.04963), (-0.02996, -0.2353, 0.06587), (0.0, -0.2088, 0.09337), (0.0, -0.3032, -0.04963), (-0.03443, -0.2981, -0.04963), (-0.06729, -0.2905, -0.04963), (-0.1011, -0.2696, -0.02115), (-0.09893, -0.2572, 0.006073), (-0.06244, -0.2514, 0.03627), (-0.0523, -0.1565, 0.09968), (0.0, -0.05894, 0.134), (-0.08472, -0.1818, 0.07449), (-0.1146, -0.1941, 0.04712), (-0.1177, -0.2131, 0.0234), (-0.02908, -0.2997, -0.04963), (-0.03169, -0.2811, -0.04963), (-0.06216, -0.2738, -0.04963), (-0.1007, -0.2793, -0.04963), (-0.06286, -0.2737, -0.04963), (-0.121, -0.2277, -0.001265), (-0.1144, -0.2419, -0.02212), (-0.1139, -0.2439, -0.02549), (-0.114, -0.2443, -0.02669), (-0.1144, -0.2447, -0.02829), (-0.115, -0.2449, -0.02984), (-0.1159, -0.2449, -0.03126), (-0.1167, -0.2448, -0.0322), (-0.09753, -0.2609, -0.04963), (-0.05992, -0.2291, 0.06339), (-0.0298, -0.2062, 0.09189), (0.0, -0.1707, 0.1165), (-0.1126, -0.2565, -0.008065), (-0.1153, -0.2611, -0.02034), (-0.09562, -0.2407, 0.03315), (0.0, 0.004993, 0.1395), (-0.02585, -0.1151, 0.1202), (-0.0524, -0.1132, 0.1158), (-0.08233, -0.1507, 0.0938), (-0.0268, -0.05897, 0.1315), (-0.1124, -0.17, 0.0688), (-0.1422, -0.1963, 0.01926), (-0.1389, -0.1784, 0.04207), (-0.03421, -0.2991, -0.04963), (-0.06328, -0.2921, -0.04963), (-0.06724, -0.2912, -0.04963), (-0.1159, -0.2399, -0.01985), (-0.114, -0.2429, -0.02354), (-0.1204, -0.254, -0.02212), (-0.1211, -0.2531, -0.02087), (-0.1024, -0.2788, -0.04963), (-0.1139, -0.2437, -0.02508), (-0.1199, -0.2557, -0.02549), (-0.1198, -0.2556, -0.02519), (-0.1203, -0.2565, -0.02829), (-0.1199, -0.2561, -0.02669), (-0.121, -0.2567, -0.02984), (-0.1218, -0.2568, -0.03126), (-0.1169, -0.2448, -0.03251), (-0.1182, -0.2445, -0.03353), (-0.1196, -0.244, -0.03429), (-0.121, -0.2434, -0.03476), (-0.1224, -0.2427, -0.03492), (-0.1238, -0.2419, -0.03476), (-0.1246, -0.2414, -0.03447), (-0.1259, -0.2457, -0.04963), (-0.09252, -0.2193, 0.05944), (-0.05846, -0.201, 0.08876), (-0.02829, -0.169, 0.1147), (0.0, -0.1219, 0.1349), (-0.1024, -0.2785, -0.04963), (-0.1107, -0.2532, 0.0006821), (-0.1154, -0.2614, -0.02097), (-0.1156, -0.2617, -0.0218), (-0.1157, -0.2619, -0.02246), (-0.1158, -0.262, -0.02283), (-0.116, -0.2624, -0.02397), (-0.1162, -0.2627, -0.02516), (-0.1163, -0.263, -0.02629), (-0.1186, -0.267, -0.04041), (-0.1188, -0.2672, -0.04135), (-0.1189, -0.2675, -0.04234), (-0.1191, -0.2678, -0.04327), (-0.1192, -0.268, -0.04407), (-0.12, -0.2694, -0.04963), (-0.1181, -0.2662, -0.04963), (-0.118, -0.266, -0.04963), (-0.1097, -0.2517, 8.678e-05), (-0.1288, -0.2429, 0.000718), (-0.1293, -0.2416, 0.002789), (-0.1257, -0.2261, 0.0291), (-0.0284, 0.004553, 0.1366), (-0.08322, -0.1102, 0.1086), (-0.05439, -0.05881, 0.1264), (-0.1108, -0.143, 0.08604), (-0.139, -0.1524, 0.06301), (-0.1624, -0.1777, 0.0153), (-0.1465, -0.2097, -0.00484), (-0.122, -0.2521, -0.01985), (-0.117, -0.2389, -0.01908), (-0.12, -0.2548, -0.02354), (-0.1182, -0.2658, -0.04963), (-0.1323, -0.2573, -0.04963), (-0.1283, -0.2543, -0.03492), (-0.1269, -0.2551, -0.03476), (-0.1255, -0.2558, -0.03429), (-0.1241, -0.2563, -0.03353), (-0.1229, -0.2566, -0.03251), (-0.1221, -0.2567, -0.03157), (-0.1198, -0.2555, -0.02508), (-0.1231, -0.2512, -0.01908), (-0.1244, -0.2502, -0.01862), (-0.1258, -0.2493, -0.01846), (-0.1272, -0.2486, -0.01862), (-0.1342, -0.237, -9.437e-05), (-0.1296, -0.2534, -0.03476), (-0.1307, -0.2526, -0.03434), (-0.1305, -0.2528, -0.03442), (-0.1251, -0.241, -0.03429), (-0.1261, -0.2399, -0.03353), (-0.127, -0.2388, -0.03251), (-0.1277, -0.2379, -0.03126), (-0.1279, -0.2372, -0.03025), (-0.1462, -0.2306, -0.04963), (-0.1223, -0.2058, 0.05443), (-0.09029, -0.1925, 0.08382), (-0.05589, -0.1652, 0.1108), (0.0, -0.06202, 0.1472), (-0.135, -0.2384, 0.0004383), (-0.1298, -0.2423, 0.000709), (-0.1296, -0.2424, 0.0007167), (-0.1295, -0.2425, 0.0007204), (-0.1294, -0.2425, 0.0007196), (-0.1293, -0.2426, 0.0007193), (-0.1291, -0.2427, 0.0007189), (-0.129, -0.2428, 0.0007186), (-0.116, -0.2715, -0.04963), (0.0, 0.06803, 0.1393), (0.0, 0.1594, 0.1348), (-0.02758, 0.06792, 0.136), (-0.05695, 0.003361, 0.131), (-0.08614, -0.05841, 0.1184), (-0.1576, -0.1634, 0.03679), (-0.1682, -0.189, -0.008556), (-0.1276, -0.2351, -0.02508), (-0.1571, -0.1442, 0.05257), (-0.1183, -0.238, -0.01862), (-0.1286, -0.2479, -0.01908), (-0.1287, -0.2478, -0.01916), (-0.1289, -0.2478, -0.01927), (-0.1299, -0.2474, -0.01985), (-0.1311, -0.247, -0.02087), (-0.1322, -0.2469, -0.02212), (-0.1331, -0.2469, -0.02354), (-0.1332, -0.247, -0.02393), (-0.1337, -0.2472, -0.02508), (-0.1341, -0.2476, -0.02675), (-0.1341, -0.2477, -0.0271), (-0.1342, -0.2481, -0.02829), (-0.134, -0.2488, -0.02984), (-0.134, -0.2489, -0.02994), (-0.1339, -0.249, -0.0302), (-0.1336, -0.2497, -0.03126), (-0.1329, -0.2506, -0.03251), (-0.132, -0.2515, -0.03353), (-0.1317, -0.2518, -0.03374), (-0.1309, -0.2525, -0.03429), (-0.1374, -0.2542, -0.04963), (-0.1424, -0.2512, -0.04963), (-0.1196, -0.2371, -0.01846), (-0.1211, -0.2364, -0.01862), (-0.1281, -0.237, -0.02984), (-0.1282, -0.2362, -0.02829), (-0.1281, -0.2357, -0.02694), (-0.1506, -0.2199, -0.02975), (-0.153, -0.2255, -0.04963), (-0.1519, -0.2082, 0.02456), (-0.1483, -0.1891, 0.04892), (-0.1198, -0.1801, 0.07766), (-0.0876, -0.1591, 0.1046), (-0.05594, -0.1191, 0.128), (-0.028, -0.1211, 0.1327), (-0.02904, -0.06203, 0.1445), (0.0, 0.004872, 0.153), (-0.1443, -0.2544, -0.04963), (-0.1417, -0.2499, -0.03271), (-0.1404, -0.2476, -0.02494), (-0.1393, -0.2458, -0.02002), (-0.1565, -0.2223, -0.001065), (-0.02486, 0.1823, 0.1308), (-0.05745, 0.06921, 0.1299), (-0.08965, 0.001675, 0.1225), (-0.1128, -0.1068, 0.09836), (-0.116, -0.05734, 0.1076), (-0.1352, -0.1342, 0.07687), (-0.1786, -0.1564, 0.01308), (-0.1692, -0.1475, 0.03573), (-0.1863, -0.1658, -0.0117), (-0.1736, -0.1982, -0.03353), (-0.127, -0.2348, -0.02354), (-0.1504, -0.1273, 0.0684), (-0.1225, -0.2358, -0.01908), (-0.1231, -0.2357, -0.01941), (-0.1238, -0.2353, -0.01985), (-0.125, -0.2349, -0.02087), (-0.1261, -0.2348, -0.02212), (-0.1281, -0.2356, -0.02669), (-0.159, -0.2435, -0.04963), (-0.1672, -0.2112, -0.04963), (-0.1737, -0.1882, 0.02017), (-0.1482, -0.1615, 0.07134), (-0.1179, -0.151, 0.09629), (-0.08844, -0.116, 0.1204), (-0.05801, -0.06185, 0.1392), (-0.03079, 0.00443, 0.1499), (0.0, 0.07047, 0.1527), (-0.1637, -0.24, -0.04963), (-0.1609, -0.2331, -0.02745), (-0.1798, -0.2002, -0.005066), (-0.03375, 0.234, 0.1243), (-0.05756, 0.1844, 0.1237), (0.0, 0.234, 0.1296), (-0.09172, 0.06848, 0.1208), (-0.1203, 0.0004271, 0.1112), (-0.141, -0.1056, 0.0835), (-0.1428, -0.05463, 0.09442), (-0.1819, -0.1201, 0.0384), (-0.1926, -0.1741, -0.03734), (-0.1932, -0.1294, 0.01276), (-0.2017, -0.1391, -0.01392), (-0.176, -0.2023, -0.04963), (-0.1678, -0.1236, 0.05402), (-0.1812, -0.2224, -0.04963), (-0.1683, -0.1731, 0.04307), (-0.1678, -0.1527, 0.06), (-0.1199, -0.1124, 0.1095), (-0.09148, -0.06144, 0.1308), (-0.06073, 0.003224, 0.144), (-0.03004, 0.07038, 0.1493), (0.0, 0.1649, 0.148), (-0.1855, -0.2099, -0.03144), (-0.1992, -0.1753, -0.00847), (-0.191, -0.1655, 0.01768), (0.0, 0.234, 0.1427), (-0.1234, 0.06279, 0.1088), (-0.1472, 0.001184, 0.09793), (-0.1857, -0.189, -0.04963), (-0.2074, -0.09706, 0.01256), (-0.2154, -0.109, -0.01549), (-0.1641, -0.09211, 0.07056), (-0.181, -0.1561, 0.04173), (-0.1606, -0.1344, 0.07715), (-0.1439, -0.1417, 0.08641), (-0.1232, -0.06036, 0.1193), (-0.1501, -0.1111, 0.09362), (-0.09516, 0.001485, 0.135), (-0.06136, 0.07175, 0.1429), (-0.02734, 0.1887, 0.1438), (-0.1885, -0.215, -0.04963), (-0.2059, -0.1841, -0.03553), (-0.2156, -0.1471, -0.01092), (-0.2065, -0.137, 0.01726), (-0.03669, 0.234, 0.1371), (-0.06005, 0.234, 0.1162), (-0.09128, 0.1729, 0.1139), (-0.1533, 0.06137, 0.09391), (-0.1227, 0.1558, 0.1019), (-0.165, -0.04632, 0.08109), (-0.1671, 0.004522, 0.08557), (-0.1816, -0.09652, 0.0516), (-0.2081, -0.1478, -0.04078), (-0.1966, -0.2039, -0.04963), (-0.1945, -0.1769, -0.04963), (-0.2276, -0.07569, -0.01722), (-0.2209, -0.1193, -0.04363), (-0.1944, -0.1271, 0.04455), (-0.1793, -0.1305, 0.06157), (-0.1518, -0.05763, 0.1052), (-0.1276, 0.0001673, 0.1231), (-0.09744, 0.07104, 0.1332), (-0.06175, 0.1911, 0.1363), (-0.23, -0.1154, -0.01276), (-0.2214, -0.103, 0.01698), (-0.06453, 0.234, 0.1285), (-0.09, 0.234, 0.1058), (-0.1827, 0.01679, 0.07226), (-0.1818, -0.07319, 0.06026), (-0.1956, -0.09736, 0.03287), (-0.2049, -0.1577, -0.04963), (-0.2084, -0.1877, -0.04963), (-0.2195, -0.07389, 0.004376), (-0.1748, -0.09708, 0.07961), (-0.1562, 0.0008762, 0.109), (-0.131, 0.0652, 0.1205), (-0.1755, -0.04897, 0.09085), (-0.2224, -0.1561, -0.03931), (-0.236, -0.1261, -0.04254), (-0.2429, -0.08052, -0.01476), (-0.09606, 0.234, 0.1175), (-0.1527, 0.1214, 0.08768), (-0.1677, 0.05408, 0.08569), (-0.1188, 0.234, 0.0941), (-0.1829, -0.0326, 0.06781), (-0.1774, 0.06961, 0.07543), (-0.2094, -0.07016, 0.02477), (-0.197, -0.06259, 0.04548), (-0.2178, -0.1704, -0.04963), (-0.2092, -0.1495, -0.04963), (-0.2117, -0.1433, -0.04963), (-0.2214, -0.1205, -0.04963), (-0.2302, -0.04755, -0.00569), (-0.2319, -0.08893, -0.04963), (-0.2088, -0.1031, 0.03877), (-0.1938, -0.102, 0.05901), (-0.1777, 0.004291, 0.09558), (-0.1625, 0.0638, 0.1048), (-0.1184, 0.1461, 0.1201), (-0.1938, -0.07721, 0.0684), (-0.09723, 0.1792, 0.126), (-0.2343, -0.07845, 0.008365), (-0.1266, 0.234, 0.1051), (-0.166, 0.08173, 0.08407), (-0.1444, 0.234, 0.07964), (-0.1984, -0.01871, 0.05254), (-0.1976, 0.03074, 0.05593), (-0.224, -0.1585, -0.04963), (-0.2368, -0.1279, -0.04963), (-0.2314, -0.09134, -0.04963), (-0.2366, -0.0537, -0.02619), (-0.2413, -0.05679, -0.048), (-0.2234, -0.07437, 0.03024), (-0.1948, 0.0172, 0.08103), (-0.1624, 0.1262, 0.09805), (-0.1318, 0.1461, 0.1144), (-0.1949, -0.03455, 0.07641), (-0.2275, -0.1497, -0.04963), (-0.2475, -0.09134, -0.04963), (-0.2455, -0.05057, -0.002256), (-0.1705, 0.1155, 0.07428), (-0.1641, 0.234, 0.06503), (-0.154, 0.234, 0.08967), (-0.1931, 0.08184, 0.05677), (-0.2108, -0.04493, 0.03173), (-0.2464, -0.09989, -0.04963), (-0.2324, -0.09134, -0.05233), (-0.2315, -0.09134, -0.04963), (-0.2217, -0.03657, 0.01538), (-0.2384, -0.01622, -0.01574), (-0.2438, -0.02929, -0.03652), (-0.2393, -0.06507, -0.04987), (-0.2101, -0.06614, 0.05248), (-0.1893, 0.07251, 0.08433), (-0.1783, 0.05609, 0.09571), (-0.1766, 0.0853, 0.09398), (-0.1176, 0.1686, 0.1187), (-0.1453, 0.1461, 0.1068), (-0.2519, -0.06814, -0.03516), (-0.2524, -0.07746, -0.04636), (-0.2496, -0.07671, -0.03511), (-0.2524, -0.0572, -0.02425), (-0.131, 0.1761, 0.1116), (-0.1752, 0.234, 0.0739), (-0.1435, 0.1761, 0.1036), (-0.2116, -0.003714, 0.03689), (-0.2099, 0.0449, 0.03932), (-0.1863, 0.1325, 0.05516), (-0.2483, -0.09134, -0.04963), (-0.2386, -0.07079, -0.05558), (-0.2313, -0.02147, 0.0005069), (-0.2445, -0.003929, -0.03031), (-0.2396, -0.06366, -0.04973), (-0.239, -0.06644, -0.05028), (-0.2248, -0.04751, 0.03776), (-0.2115, -0.01994, 0.06004), (-0.2107, 0.03187, 0.0636), (-0.1818, 0.1202, 0.08335), (-0.1171, 0.1761, 0.1179), (-0.2478, -0.09558, -0.04963), (-0.2567, -0.04906, -0.03531), (-0.2548, -0.0588, -0.03519), (-0.2494, -0.07667, -0.03512), (-0.2555, -0.0488, -0.0354), (-0.2529, -0.0776, -0.0494), (-0.2532, -0.07766, -0.05072), (-0.2532, -0.07768, -0.05128), (-0.2534, -0.07772, -0.05204), (-0.2535, -0.07776, -0.05299), (-0.2537, -0.07781, -0.05409), (-0.2539, -0.07786, -0.05525), (-0.2541, -0.07792, -0.05639), (-0.2542, -0.07796, -0.05743), (-0.2544, -0.078, -0.05829), (-0.2556, -0.07835, -0.06563), (-0.2576, -0.07889, -0.07774), (-0.2584, -0.07915, -0.08639), (-0.2531, -0.07799, -0.08639), (-0.2365, -0.03878, 0.02028), (-0.26, -0.03136, -0.03515), (-0.2543, -0.01737, -0.01294), (-0.1796, 0.234, 0.04993), (-0.1919, 0.234, 0.05765), (-0.205, 0.09526, 0.03957), (-0.1981, 0.1559, 0.03821), (-0.2222, 0.008399, 0.02066), (-0.2389, -0.07093, -0.057), (-0.2385, -0.07038, -0.05422), (-0.2366, -0.09134, -0.07539), (-0.2307, 0.01993, 0.004965), (-0.2489, -0.0001727, -0.04615), (-0.2427, 0.03604, -0.02537), (-0.2475, -0.03599, -0.05693), (-0.2528, -0.06662, -0.05101), (-0.2531, -0.06516, -0.05086), (-0.2401, -0.06224, -0.04987), (-0.2525, -0.06802, -0.05144), (-0.2387, -0.0677, -0.05095), (-0.206, 0.08525, 0.06457), (-0.2591, -0.05011, -0.08639), (-0.2639, -0.05116, -0.08639), (-0.2648, -0.05135, -0.08639), (-0.2642, -0.05117, -0.07952), (-0.2632, -0.05087, -0.07199), (-0.2618, -0.05044, -0.0608), (-0.2617, -0.05042, -0.06032), (-0.2616, -0.0504, -0.05966), (-0.2615, -0.05036, -0.05887), (-0.2614, -0.05033, -0.05799), (-0.2613, -0.05029, -0.05711), (-0.2605, -0.05008, -0.05206), (-0.2584, -0.04952, -0.04286), (-0.255, -0.05821, -0.05541), (-0.2552, -0.05778, -0.05679), (-0.2521, -0.07258, -0.05829), (-0.252, -0.07245, -0.05685), (-0.252, -0.07204, -0.05546), (-0.252, -0.07136, -0.05418), (-0.2521, -0.07044, -0.05306), (-0.2523, -0.06931, -0.05213), (-0.2534, -0.06369, -0.051), (-0.2538, -0.06228, -0.05141), (-0.2539, -0.062, -0.05156), (-0.2541, -0.06098, -0.05209), (-0.2544, -0.0601, -0.0528), (-0.2544, -0.05984, -0.05301), (-0.2545, -0.05963, -0.05326), (-0.2547, -0.05891, -0.05413), (-0.2533, -0.09134, -0.07653), (-0.2543, -0.09134, -0.08639), (-0.2374, -0.09134, -0.08639), (-0.2429, -0.07147, -0.08639), (-0.2538, -0.0746, -0.08639), (-0.2553, -0.05762, -0.05823), (-0.2554, -0.05776, -0.05968), (-0.2555, -0.05817, -0.06106), (-0.2554, -0.05885, -0.06234), (-0.2553, -0.05977, -0.06346), (-0.2551, -0.06089, -0.06438), (-0.2549, -0.06217, -0.06506), (-0.2546, -0.06357, -0.06548), (-0.2543, -0.06502, -0.06563), (-0.2541, -0.06607, -0.06553), (-0.254, -0.06647, -0.06549), (-0.2537, -0.06749, -0.06519), (-0.2537, -0.06788, -0.06507), (-0.2534, -0.06884, -0.06458), (-0.2533, -0.06918, -0.0644), (-0.253, -0.07032, -0.06349), (-0.2527, -0.07127, -0.06238), (-0.2524, -0.07198, -0.06111), (-0.2522, -0.07242, -0.05973), (-0.2576, -0.05728, -0.08639), (-0.2467, -0.02282, 0.004438), (-0.2607, -0.004364, -0.02843), (-0.2046, 0.234, 0.04211), (-0.1916, 0.234, 0.03534), (-0.2196, 0.05708, 0.02303), (-0.214, 0.1101, 0.02362), (-0.2391, -0.07079, -0.05842), (-0.2385, -0.0697, -0.05296), (-0.2399, -0.0697, -0.06104), (-0.2374, 0.028, -0.01056), (-0.2522, -0.01266, -0.06697), (-0.2468, 0.04191, -0.04019), (-0.2427, -0.05638, -0.057), (-0.2405, -0.06087, -0.05028), (-0.2386, -0.0688, -0.05186), (-0.2369, 0.008533, 0.02597), (-0.2256, -0.004183, 0.04327), (-0.2238, 0.0467, 0.04587), (-0.1988, 0.1377, 0.06304), (-0.2651, -0.05001, -0.08639), (-0.2665, -0.04139, -0.08011), (-0.264, -0.03856, -0.05698), (-0.2418, -0.05761, -0.05296), (-0.2422, -0.05694, -0.05422), (-0.2425, -0.05652, -0.05558), (-0.241, -0.05961, -0.05095), (-0.2415, -0.05851, -0.05186), (-0.2427, -0.06955, -0.07699), (-0.2487, -0.04551, -0.08639), (-0.2429, -0.05652, -0.05842), (-0.243, -0.05694, -0.05978), (-0.2431, -0.05761, -0.06104), (-0.243, -0.05851, -0.06214), (-0.2429, -0.05961, -0.06305), (-0.2427, -0.06087, -0.06372), (-0.2425, -0.06224, -0.06413), (-0.2422, -0.06366, -0.06427), (-0.2421, -0.06394, -0.06424), (-0.2417, -0.06507, -0.06413), (-0.2413, -0.06644, -0.06372), (-0.2408, -0.0677, -0.06305), (-0.2403, -0.0688, -0.06214), (-0.2395, -0.07038, -0.05978), (-0.246, 0.02065, 0.00918), (-0.2532, 0.02912, -0.007367), (-0.2654, -0.0005106, -0.04535), (-0.2588, 0.03758, -0.02318), (-0.2114, 0.1617, 0.04504), (-0.2144, 0.234, 0.02776), (-0.2069, 0.1799, 0.02296), (-0.2209, 0.1235, 0.008817), (-0.2272, 0.06715, 0.007479), (-0.2006, 0.234, 0.02203), (-0.2331, 0.07472, -0.007387), (-0.2499, -0.03852, -0.07875), (-0.2525, 0.01117, -0.06041), (-0.2378, 0.08124, -0.02167), (-0.2416, 0.08669, -0.03576), (-0.2186, 0.09912, 0.04631), (-0.2665, -0.04351, -0.08639), (-0.2689, -0.01391, -0.06746), (-0.2499, -0.04026, -0.08639), (-0.2487, 0.07781, -0.004045), (-0.2622, 0.03155, -0.03504), (-0.2084, 0.1817, 0.01991), (-0.2086, 0.1804, 0.01979), (-0.209, 0.179, 0.01937), (-0.2095, 0.1778, 0.0187), (-0.2101, 0.1767, 0.0178), (-0.2108, 0.1757, 0.01669), (-0.2116, 0.1751, 0.01544), (-0.2124, 0.1747, 0.01407), (-0.2132, 0.1745, 0.01265), (-0.2137, 0.1746, 0.01179), (-0.2151, 0.1754, 0.009254), (-0.214, 0.1747, 0.01123), (-0.2148, 0.1751, 0.009869), (-0.2264, 0.1336, -0.005218), (-0.2525, -0.02627, -0.08639), (-0.254, -0.01657, -0.08639), (-0.2553, 0.01544, -0.0762), (-0.246, 0.07197, -0.04963), (-0.2308, 0.1409, -0.01874), (-0.2344, 0.1461, -0.03212), (-0.2506, 0.03802, -0.05558), (-0.2342, 0.05943, 0.02848), (-0.2283, 0.1144, 0.02923), (-0.2697, -0.02607, -0.08639), (-0.2709, -0.0184, -0.08639), (-0.2693, 0.01148, -0.06039), (-0.2423, 0.06992, 0.01185), (-0.2638, 0.03155, -0.0407), (-0.2622, 0.04225, -0.03512), (-0.2209, 0.1865, 0.02866), (-0.2152, 0.234, 0.02638), (-0.2118, 0.234, 0.02438), (-0.216, 0.234, 0.01663), (-0.2083, 0.1846, 0.01937), (-0.2083, 0.1832, 0.01979), (-0.2084, 0.1818, 0.01993), (-0.2135, 0.1883, 0.0095), (-0.2133, 0.1885, 0.009869), (-0.2124, 0.1889, 0.01123), (-0.2116, 0.1891, 0.01265), (-0.2108, 0.1889, 0.01407), (-0.21, 0.1885, 0.01544), (-0.2094, 0.1878, 0.01669), (-0.2089, 0.1869, 0.0178), (-0.2085, 0.1858, 0.0187), (-0.2206, 0.1844, 0.02029), (-0.2206, 0.1848, 0.02033), (-0.2211, 0.183, 0.01987), (-0.2216, 0.1817, 0.01918), (-0.2223, 0.1806, 0.01826), (-0.223, 0.1797, 0.01713), (-0.2232, 0.1795, 0.01678), (-0.2246, 0.1786, 0.01445), (-0.2238, 0.179, 0.01585), (-0.2248, 0.1785, 0.01405), (-0.2256, 0.1785, 0.01276), (-0.2254, 0.1784, 0.013), (-0.227, 0.1791, 0.009992), (-0.2269, 0.179, 0.01016), (-0.2153, 0.1757, 0.008611), (-0.2158, 0.1767, 0.007509), (-0.2256, 0.1785, 0.0126), (-0.2264, 0.1787, 0.01117), (-0.2262, 0.1786, 0.01156), (-0.2551, -0.002142, -0.08639), (-0.2516, 0.03911, -0.06104), (-0.2561, 0.01192, -0.08639), (-0.2441, 0.09117, -0.04963), (-0.2494, 0.0512, -0.05296), (-0.2432, 0.09947, -0.04963), (-0.2237, 0.1968, -0.01633), (-0.2275, 0.1999, -0.02911), (-0.2502, 0.03843, -0.05422), (-0.2508, 0.03794, -0.05642), (-0.2358, 0.1282, 0.01329), (-0.2722, -0.002186, -0.08639), (-0.2655, 0.03155, -0.04705), (-0.2722, 0.01588, -0.07708), (-0.2538, 0.08462, -0.01931), (-0.2417, 0.1387, -0.001765), (-0.2679, 0.03153, -0.05736), (-0.2681, 0.03153, -0.05809), (-0.2683, 0.03153, -0.05914), (-0.2685, 0.03152, -0.0602), (-0.2686, 0.03152, -0.0612), (-0.2697, 0.0315, -0.06688), (-0.2699, 0.0315, -0.068), (-0.2701, 0.03149, -0.06903), (-0.2702, 0.03149, -0.06992), (-0.2704, 0.03149, -0.07065), (-0.2711, 0.03148, -0.07461), (-0.2719, 0.03145, -0.08039), (-0.273, 0.03143, -0.08639), (-0.2677, 0.03125, -0.08639), (-0.2651, 0.03116, -0.08639), (-0.2612, 0.03151, -0.03512), (-0.2607, 0.06004, -0.03536), (-0.2158, 0.234, 0.02641), (-0.2219, 0.1876, 0.02671), (-0.2179, 0.234, 0.01315), (-0.2077, 0.234, 0.009873), (-0.2204, 0.1896, 0.01938), (-0.2205, 0.1899, 0.01918), (-0.2203, 0.1873, 0.02029), (-0.2203, 0.1887, 0.01987), (-0.2204, 0.1858, 0.02043), (-0.2136, 0.1882, 0.009363), (-0.2251, 0.1927, 0.01015), (-0.2248, 0.1928, 0.01056), (-0.224, 0.1931, 0.01197), (-0.2243, 0.1931, 0.01155), (-0.2227, 0.193, 0.01444), (-0.2229, 0.1931, 0.01401), (-0.222, 0.1926, 0.01584), (-0.2214, 0.192, 0.01713), (-0.2209, 0.191, 0.01825), (-0.2206, 0.1903, 0.01891), (-0.2271, 0.1792, 0.009815), (-0.228, 0.1807, 0.007753), (-0.2275, 0.1798, 0.008879), (-0.2139, 0.188, 0.008912), (-0.2192, 0.1916, -0.003588), (-0.2161, 0.1778, 0.006605), (-0.2162, 0.179, 0.005932), (-0.2163, 0.1804, 0.005519), (-0.2162, 0.1818, 0.005379), (-0.216, 0.1832, 0.005519), (-0.2156, 0.1846, 0.005932), (-0.2152, 0.1858, 0.006605), (-0.2146, 0.1869, 0.007509), (-0.214, 0.1878, 0.008611), (-0.2517, 0.04001, -0.06214), (-0.2514, 0.03843, -0.05978), (-0.2563, 0.02109, -0.08639), (-0.263, 0.07197, -0.04963), (-0.2496, 0.0517, -0.0539), (-0.2491, 0.0503, -0.05186), (-0.2607, 0.09751, -0.04963), (-0.2374, 0.1504, -0.04963), (-0.2403, 0.1266, -0.04963), (-0.2307, 0.2019, -0.04246), (-0.2183, 0.234, -0.01434), (-0.2223, 0.234, -0.0267), (-0.2499, 0.03911, -0.05296), (-0.2625, 0.03921, -0.05573), (-0.2625, 0.03934, -0.05534), (-0.2626, 0.03887, -0.05697), (-0.2626, 0.0389, -0.05672), (-0.2509, 0.03788, -0.057), (-0.2283, 0.1602, 0.0205), (-0.2321, 0.1607, 0.01359), (-0.225, 0.1598, 0.02649), (-0.2731, 0.0115, -0.08639), (-0.2465, 0.1462, -0.01624), (-0.2363, 0.1612, 0.004521), (-0.2735, 0.02281, -0.08639), (-0.264, 0.05967, -0.08639), (-0.2601, 0.06002, -0.0354), (-0.262, 0.05349, -0.05673), (-0.2621, 0.05362, -0.05817), (-0.2623, 0.05346, -0.0596), (-0.2623, 0.05332, -0.06002), (-0.2624, 0.05301, -0.06097), (-0.2624, 0.05279, -0.06137), (-0.2625, 0.05231, -0.06224), (-0.2626, 0.05138, -0.06335), (-0.2627, 0.05024, -0.06426), (-0.2628, 0.04895, -0.06494), (-0.2629, 0.04756, -0.06536), (-0.263, 0.04611, -0.0655), (-0.263, 0.04466, -0.06536), (-0.2631, 0.04327, -0.06494), (-0.2631, 0.042, -0.06426), (-0.263, 0.04088, -0.06335), (-0.263, 0.03996, -0.06224), (-0.2629, 0.03929, -0.06097), (-0.2628, 0.03888, -0.05959), (-0.2627, 0.03874, -0.05815), (-0.2649, 0.03539, -0.08639), (-0.2642, 0.05494, -0.08639), (-0.264, 0.05937, -0.08639), (-0.2248, 0.234, 0.0005755), (-0.2135, 0.234, -0.002192), (-0.2137, 0.1882, 0.009266), (-0.2234, 0.1932, 0.01299), (-0.2281, 0.181, 0.007511), (-0.2252, 0.1925, 0.009872), (-0.2253, 0.1925, 0.009784), (-0.2286, 0.1831, 0.006142), (-0.2283, 0.1818, 0.006829), (-0.2286, 0.1845, 0.005719), (-0.2285, 0.186, 0.005576), (-0.2282, 0.1874, 0.005718), (-0.2278, 0.1888, 0.00614), (-0.2272, 0.19, 0.006826), (-0.2266, 0.1911, 0.007748), (-0.2259, 0.192, 0.008872), (-0.2518, 0.04111, -0.06305), (-0.2511, 0.03802, -0.05842), (-0.2547, 0.05035, -0.08639), (-0.2609, 0.09576, -0.04963), (-0.2472, 0.07197, -0.05227), (-0.2619, 0.05241, -0.05408), (-0.2619, 0.05254, -0.05433), (-0.249, 0.04919, -0.05095), (-0.2618, 0.0515, -0.05297), (-0.2618, 0.05173, -0.05325), (-0.2601, 0.1034, -0.04963), (-0.2383, 0.1457, -0.04963), (-0.2259, 0.234, -0.0398), (-0.2377, 0.1507, -0.04963), (-0.2333, 0.1884, -0.04963), (-0.2378, 0.234, -0.02484), (-0.2496, 0.04001, -0.05186), (-0.2623, 0.04004, -0.05407), (-0.2618, 0.0491, -0.05137), (-0.2618, 0.04942, -0.05154), (-0.2618, 0.05038, -0.05205), (-0.262, 0.0531, -0.05542), (-0.262, 0.0532, -0.05573), (-0.2626, 0.03885, -0.05714), (-0.2622, 0.04098, -0.05296), (-0.2621, 0.04211, -0.05205), (-0.262, 0.04341, -0.05137), (-0.2619, 0.04481, -0.05095), (-0.2619, 0.04626, -0.05081), (-0.2618, 0.04771, -0.05095), (-0.2618, 0.04805, -0.05105), (-0.2578, 0.09031, -0.03433), (-0.2504, 0.1517, -0.03055), (-0.2391, 0.2041, -0.01368), (-0.2343, 0.1987, -2.1e-05), (-0.2337, 0.1983, 0.001249), (-0.2379, 0.1614, 0.001009), (-0.2542, 0.06053, -0.08639), (-0.2714, 0.05993, -0.08639), (-0.2701, 0.05997, -0.07695), (-0.269, 0.05999, -0.07022), (-0.2687, 0.06, -0.06905), (-0.2655, 0.06004, -0.05342), (-0.2652, 0.06004, -0.05227), (-0.2631, 0.06004, -0.04434), (-0.2613, 0.06004, -0.03732), (-0.2499, 0.05229, -0.05558), (-0.2501, 0.05243, -0.057), (-0.2505, 0.05229, -0.05842), (-0.2508, 0.05187, -0.05978), (-0.2511, 0.05129, -0.06087), (-0.2511, 0.0512, -0.06104), (-0.2513, 0.0503, -0.06214), (-0.2515, 0.04919, -0.06305), (-0.2517, 0.04794, -0.06372), (-0.2518, 0.04657, -0.06413), (-0.2519, 0.04515, -0.06427), (-0.2519, 0.04373, -0.06413), (-0.2519, 0.04237, -0.06372), (-0.2255, 0.234, -0.0007851), (-0.2285, 0.234, 0.0009915), (-0.2335, 0.234, -0.01157), (-0.2252, 0.1926, 0.009976), (-0.2526, 0.0548, -0.07005), (-0.2638, 0.07197, -0.0519), (-0.2496, 0.05187, -0.05422), (-0.2489, 0.04794, -0.05028), (-0.2536, 0.1561, -0.04963), (-0.2554, 0.146, -0.04963), (-0.2416, 0.234, -0.03881), (-0.2318, 0.2022, -0.04963), (-0.2293, 0.2164, -0.04963), (-0.2543, 0.1568, -0.04963), (-0.2494, 0.04111, -0.05095), (-0.2497, 0.05194, -0.05445), (-0.2492, 0.04237, -0.05028), (-0.249, 0.04373, -0.04987), (-0.249, 0.04515, -0.04973), (-0.249, 0.04659, -0.04987), (-0.2432, 0.2073, -0.02738), (-0.2299, 0.234, 0.00107), (-0.2287, 0.234, 0.001003), (-0.2537, 0.06562, -0.08639), (-0.2709, 0.06645, -0.08639), (-0.2712, 0.06382, -0.08639), (-0.2694, 0.07197, -0.08172), (-0.2671, 0.07197, -0.06863), (-0.2657, 0.07197, -0.06149), (-0.249, 0.07197, -0.06102), (-0.2504, 0.07197, -0.06812), (-0.2524, 0.07197, -0.08014), (-0.2467, 0.2094, -0.04162), (-0.2276, 0.234, -0.04963), (-0.2481, 0.2099, -0.04963), (-0.2503, 0.1906, -0.04963), (-0.2529, 0.07197, -0.08639), (-0.27, 0.07197, -0.08639), (-0.2461, 0.2219, -0.04963), (-0.2384, 0.234, -0.04963), (-0.2438, 0.234, -0.04963), (-0.2216, 0.1593, 0.02467), (-0.2352, 0.161, -0.0004994), (-0.1155, 0.1461, 0.1146), (-0.129, 0.1461, 0.109), (-0.1147, 0.1686, 0.1132), (-0.1424, 0.1461, 0.1014), (-0.1281, 0.1761, 0.1062), (-0.1406, 0.1761, 0.09818), (-0.1143, 0.1761, 0.1124)], [], [(0, 852, 851, 1), (2, 854, 853, 3), (852, 0, 11, 855), (0, 1, 4, 5), (1, 851, 854, 2), (6, 7, 859, 858), (853, 860, 8, 3), (2, 3, 9, 10), (4, 1, 2, 10), (13, 5, 4, 14), (6, 15, 16, 7), (859, 7, 17, 868), (860, 869, 18, 8), (9, 3, 8, 19), (20, 10, 9, 21), (873, 855, 11, 22), (11, 0, 5, 12), (23, 24, 12, 5), (10, 20, 14, 4), (23, 5, 13, 26), (17, 27, 878, 868), (28, 6, 858, 865), (15, 6, 28, 29), (30, 31, 16, 15), (16, 32, 17, 7), (883, 18, 869), (8, 18, 33, 19), (9, 19, 34, 21), (20, 21, 35, 36), (22, 11, 38), (38, 11, 12, 39), (41, 12, 24), (26, 13, 44, 45, 46, 47, 48, 49, 50), (20, 36, 42, 14), (17, 32, 51, 27), (878, 27, 52, 893), (37, 28, 865, 894), (15, 29, 89, 30), (53, 31, 30, 54), (31, 55, 32, 16), (883, 56, 18), (33, 18, 56, 57), (34, 19, 33, 58), (883, 901, 59, 56), (21, 34, 60, 35), (61, 36, 35, 62), (39, 12, 41), (68, 43, 25, 69), (72, 45, 44, 73), (74, 46, 45, 75), (76, 47, 46, 74), (77, 48, 47, 76), (50, 49, 78, 79, 80, 81, 82, 83, 84, 85), (55, 86, 51, 32), (51, 87, 52, 27), (52, 88, 921, 893), (63, 28, 37), (64, 29, 28, 63), (90, 53, 54, 91, 92, 93, 94, 95, 96, 97, 98, 99, 100, 101, 102, 103, 104, 105, 106), (107, 108, 31, 53, 90), (54, 30, 91), (901, 925, 110, 59), (58, 33, 57, 111), (56, 59, 112, 57), (58, 113, 60, 34), (60, 114, 62, 35), (61, 62, 157, 115), (42, 36, 61, 116), (40, 89, 29, 65), (69, 25, 66, 117), (14, 42, 216, 215, 185, 184, 161, 118, 66, 25, 43, 67, 71, 44, 13), (119, 67, 43, 68), (106, 105, 120, 121, 122, 123, 124, 125, 126, 127, 77, 76, 74, 75, 72, 73, 128, 119, 68, 69, 117, 129, 130, 131, 132, 133), (70, 89, 40), (73, 44, 71, 128), (75, 45, 72), (127, 78, 49, 48, 77), (125, 79, 78, 126), (124, 80, 79, 125), (123, 81, 80, 124), (122, 82, 81, 123), (134, 83, 82, 122), (135, 84, 83, 136), (85, 84, 137, 138, 139, 140, 141, 142), (55, 109, 143, 86), (51, 86, 144, 87), (52, 87, 145, 88), (959, 921, 88), (65, 29, 64), (30, 89, 153, 98, 97), (91, 30, 92), (92, 30, 93), (93, 30, 94), (94, 30, 95), (95, 30, 96), (96, 30, 97), (98, 153, 99), (99, 153, 100), (100, 153, 101), (101, 153, 102), (102, 153, 103), (103, 153, 104), (108, 109, 55, 31), (110, 925, 1027, 154), (59, 110, 155, 112), (58, 111, 206, 113), (111, 57, 112, 156), (60, 113, 208, 114), (158, 116, 61, 115), (62, 114, 160, 157), (117, 66, 118, 129), (128, 71, 67, 119), (85, 121, 120), (133, 132, 162, 163, 164, 165, 166, 167, 168, 169, 170, 171, 172, 173, 174, 175, 176, 177, 178, 179, 180, 181, 135, 136, 134, 122, 121, 182, 183), (126, 78, 127), (129, 118, 161, 130), (130, 161, 184, 131), (131, 184, 185, 132), (153, 89, 70), (136, 83, 134), (181, 137, 84, 135), (121, 85, 142, 182), (179, 138, 137, 180), (178, 139, 138, 179), (177, 140, 139, 178), (175, 141, 140, 176), (142, 141, 186, 187, 188, 189, 190), (191, 192, 143, 109), (143, 193, 144, 86), (144, 194, 145, 87), (145, 195, 196, 88), (959, 88, 196), (959, 196, 197, 1017), (183, 198, 199, 200, 201, 146, 133), (201, 202, 108, 147, 146), (147, 108, 148), (148, 108, 149), (149, 108, 150), (150, 108, 151), (151, 108, 152), (152, 108, 107), (108, 202, 191, 109), (1027, 1028, 203, 154), (110, 154, 204, 155), (156, 112, 155, 205), (111, 156, 207, 206), (209, 115, 157, 210), (158, 115, 209, 211), (189, 116, 158, 212), (160, 114, 214), (160, 210, 157), (132, 185, 215, 162), (162, 215, 216, 163), (163, 216, 217, 164), (164, 217, 165), (165, 217, 218, 166), (166, 218, 219, 167), (167, 219, 213, 168), (168, 213, 159, 169), (169, 159, 170), (170, 159, 220, 171), (171, 220, 188), (171, 188, 187, 172), (172, 187, 173), (173, 187, 186, 174), (174, 186, 141, 175), (176, 140, 177), (180, 137, 181), (190, 189, 222), (191, 223, 245, 192), (192, 224, 193, 143), (193, 225, 194, 144), (194, 226, 195, 145), (196, 195, 227, 197), (1017, 197, 228, 1073), (198, 221, 199), (199, 221, 229, 230, 200), (200, 230, 202, 201), (231, 223, 191, 202), (203, 1028, 1111, 232), (154, 203, 233, 204), (205, 155, 204, 234), (156, 205, 235, 207), (206, 236, 208, 113), (207, 237, 236, 206), (114, 208, 214), (210, 238, 240, 209), (239, 212, 158, 211), (211, 209, 240, 241), (222, 189, 212, 242), (243, 160, 214), (160, 243, 238, 210), (216, 42, 116, 189, 188, 220, 159, 213, 219, 218, 217), (192, 245, 246, 224), (193, 224, 262, 225), (226, 194, 225, 247), (226, 248, 227, 195), (197, 227, 249, 228), (1073, 228, 250, 1105), (244, 230, 229), (230, 251, 231, 202), (231, 252, 253, 223), (203, 232, 273, 233), (204, 233, 274, 234), (235, 205, 234, 254), (237, 207, 235, 255), (208, 236, 214), (211, 241, 280, 239), (242, 212, 239, 256), (240, 257, 258, 241), (214, 259, 279, 243), (253, 260, 245, 223), (246, 245, 260), (246, 261, 224), (226, 247, 263, 248), (247, 225, 262, 264), (248, 265, 249, 227), (228, 249, 266, 250), (1105, 250, 267, 1129), (268, 251, 230, 244), (269, 252, 231, 251), (252, 270, 271, 253), (1111, 1133, 272, 232), (235, 254, 275, 255), (234, 274, 276, 254), (277, 237, 255, 278), (236, 237, 277, 259), (214, 236, 259), (240, 238, 297, 257), (279, 238, 243), (256, 239, 282), (258, 257, 300, 283), (258, 284, 280, 241), (271, 285, 260, 253), (246, 260, 285, 286), (286, 261, 246), (224, 261, 262), (263, 247, 264, 287), (248, 263, 288, 265), (265, 289, 266, 249), (250, 266, 290, 267), (267, 272, 1133, 1129), (281, 269, 251, 268), (252, 269, 305, 270), (271, 270, 291, 292), (272, 293, 273, 232), (274, 233, 273, 294), (254, 276, 309, 275), (255, 275, 310, 278), (274, 294, 311, 276), (278, 295, 312, 277), (259, 277, 312, 296), (279, 297, 238), (282, 239, 280, 298), (258, 283, 321, 284), (259, 296, 279), (271, 292, 322, 285), (261, 286, 323, 301), (262, 261, 264), (287, 302, 288, 263), (288, 303, 289, 265), (264, 301, 304, 287), (266, 289, 328, 290), (267, 290, 293, 272), (299, 269, 281), (291, 270, 305, 306), (291, 307, 329, 292), (308, 294, 273, 293), (295, 278, 310, 313), (314, 257, 297), (279, 315, 314, 297), (298, 280, 317), (318, 280, 284, 319), (314, 300, 257), (320, 283, 300), (296, 315, 279), (323, 286, 285), (261, 301, 264), (304, 324, 302, 287), (288, 302, 325, 303), (301, 327, 344, 304), (316, 305, 269, 299), (291, 306, 346, 307), (328, 308, 293, 290), (308, 330, 311, 294), (275, 309, 331), (309, 276, 311, 332), (310, 275, 331), (312, 295, 334, 333), (295, 313, 351, 334), (296, 312, 333, 315), (317, 280, 318), (319, 284, 321, 337), (300, 314, 356, 320), (320, 338, 283), (321, 283, 338, 339), (323, 285, 322), (340, 322, 292), (301, 323, 327), (335, 305, 316), (336, 306, 305, 345), (340, 292, 329), (347, 329, 307), (309, 348, 331), (331, 313, 310), (350, 332, 311, 330), (314, 315, 352), (321, 354, 355, 337), (320, 357, 358, 338), (323, 322, 340, 360), (327, 323, 360), (344, 341, 324, 304), (341, 361, 362, 324), (362, 325, 302, 324), (343, 303, 325, 342, 365), (325, 363, 342), (364, 328, 289, 303, 343, 326), (327, 360, 383, 344), (345, 305, 335), (353, 346, 306, 336), (366, 307, 346, 367, 368), (329, 347, 406, 340), (347, 307, 369), (308, 328, 364, 386, 370, 330), (348, 309, 332, 349), (348, 313, 331), (332, 350, 371, 349), (370, 372, 365, 342, 350, 330), (333, 334, 374, 373), (315, 333, 373, 352), (334, 351, 411, 374), (351, 313, 348, 375), (352, 356, 314), (319, 337, 355, 376, 387, 353, 336, 345, 335, 316, 299, 281, 268, 244, 229, 221, 198, 183, 182, 142, 190, 222, 242, 256, 282, 298, 317, 318), (320, 356, 378), (378, 357, 320), (358, 357, 379), (358, 339, 338), (340, 382, 360), (344, 383, 384, 341), (341, 384, 426, 361), (362, 363, 325), (342, 363, 385), (387, 346, 353), (388, 389, 366, 368, 390, 391), (389, 369, 307, 366), (367, 346, 392), (368, 367, 392, 393, 394, 395, 396, 397, 398, 399, 400, 401, 402, 403, 404, 405, 390), (347, 369, 407, 408), (349, 409, 375, 348), (350, 342, 385, 371), (410, 409, 349, 371), (375, 412, 411, 351), (356, 352, 373, 413), (378, 356, 413, 417), (378, 417, 490, 357), (358, 379, 418), (379, 357, 490, 419), (420, 339, 358), (421, 359, 380, 422), (424, 381, 359, 421), (382, 340, 406), (360, 382, 497, 383), (363, 362, 361), (385, 363, 361), (387, 376, 393, 392, 346), (427, 428, 429, 430, 431, 432, 433, 434, 435, 436, 437, 438, 439, 388, 391), (407, 369, 389, 388, 439), (440, 441, 391, 390, 442, 443, 444, 445, 446, 447, 424, 421, 422, 448, 449, 450, 451, 452, 453, 454, 455), (393, 376, 394), (394, 376, 395), (395, 376, 396), (396, 376, 397), (397, 376, 398), (398, 376, 399), (399, 376, 400), (400, 376, 401), (401, 376, 456, 402), (402, 456, 403), (403, 456, 457, 404), (458, 459, 460, 405, 404, 457), (427, 391, 441, 461, 462, 463, 464, 465, 466, 467, 468, 469, 470, 471, 472, 473, 474, 475, 476, 477, 478, 479, 442, 390, 405, 460, 480), (347, 481, 406), (481, 347, 408), (407, 482, 408), (409, 410, 483, 484), (374, 411, 486, 485), (375, 409, 484, 412), (442, 414, 377, 443), (443, 377, 415, 444), (420, 358, 418, 491), (492, 418, 379, 419), (422, 380, 423, 448), (447, 425, 381, 424), (426, 499, 385, 361), (500, 429, 428), (429, 500, 501, 430), (430, 501, 431), (431, 501, 502, 432), (432, 502, 433), (433, 502, 434), (434, 502, 435), (435, 502, 436), (436, 502, 437), (437, 502, 438), (438, 502, 407, 439), (455, 503, 504, 440), (440, 504, 505, 441), (444, 415, 488, 445), (445, 488, 495, 446), (446, 495, 425, 447), (448, 423, 494, 449), (449, 494, 506, 450), (450, 506, 451), (451, 506, 452), (452, 506, 507, 453), (453, 507, 503, 454), (454, 503, 455), (457, 456, 376, 355, 354, 416, 458), (416, 508, 459, 458), (460, 459, 480), (441, 505, 493, 461), (461, 493, 510, 462), (462, 510, 511, 463), (463, 511, 512, 464), (464, 512, 513, 465), (465, 513, 514, 466), (466, 514, 515, 467), (467, 515, 516, 468), (468, 516, 517, 469), (469, 517, 470), (470, 517, 518), (470, 518, 519, 471), (471, 519, 472), (472, 519, 520, 473), (473, 520, 474), (474, 520, 521, 475), (475, 521, 522, 476), (476, 522, 489, 477), (477, 489, 523, 478), (478, 523, 487, 479), (479, 487, 414, 442), (481, 524, 496, 406), (408, 525, 524, 481), (407, 526, 482), (482, 527, 525, 408), (499, 410, 371, 385), (483, 410, 499, 528), (483, 529, 533, 484), (413, 373, 374, 485), (412, 530, 486, 411), (485, 486, 531, 532), (491, 535, 420), (418, 536, 491), (492, 419, 537, 538), (418, 492, 820, 819, 818, 817, 815, 759, 689, 617, 565, 618, 536), (490, 534, 537, 419), (497, 382, 406, 496), (498, 384, 383, 497), (539, 426, 384, 498), (499, 426, 539, 528), (540, 501, 500), (541, 502, 501), (502, 541, 526, 407), (420, 535, 508, 518, 517, 516, 515, 514, 513, 512, 511, 510, 493, 505, 504, 503, 507, 339), (459, 508, 535, 509), (518, 508, 416, 354, 321, 339, 507, 506, 494, 423, 380, 359, 381, 425, 495, 488, 415, 377, 414, 487, 523, 489, 522, 521, 520, 519), (525, 543, 571, 524), (572, 544, 573, 527, 482, 526), (483, 528, 574, 529), (530, 412, 484, 533), (486, 530, 545, 546, 547, 548, 549, 550, 551, 552, 553, 554), (532, 417, 413, 485), (555, 531, 486, 554, 556, 557), (534, 532, 531, 558), (532, 534, 490, 417), (559, 535, 491, 560), (536, 561, 491), (750, 808, 820, 492, 538, 612, 562, 681, 613, 682), (538, 537, 563, 564), (496, 524, 571, 566), (496, 566, 498, 497), (498, 566, 567, 539), (568, 501, 540), (569, 541, 501, 568), (526, 541, 570), (509, 535, 542), (525, 527, 623, 543), (533, 529, 575, 576, 577), (578, 579, 580, 545, 530, 533, 581, 582, 583, 584, 585, 586, 587, 588, 589), (590, 546, 545, 591), (592, 547, 546, 590), (593, 548, 547, 592), (594, 549, 548, 593), (595, 550, 549, 594), (596, 551, 550, 595), (597, 552, 551, 598), (599, 553, 552, 597), (600, 554, 553, 601), (602, 555, 557, 603), (555, 604, 605, 668, 558, 531), (606, 556, 554, 600), (607, 557, 556, 608), (537, 534, 558, 563), (542, 535, 559), (560, 491, 609), (609, 491, 561, 611), (612, 538, 564, 614), (564, 563, 615, 616), (528, 539, 567, 574), (566, 571, 619, 567), (620, 541, 569), (572, 526, 570, 621), (570, 541, 622), (543, 624, 619, 571), (544, 572, 621, 625, 626, 627, 628, 629, 630, 631, 632, 633, 634, 635, 636, 637, 638, 639, 640), (573, 641, 788, 774, 623, 527), (642, 529, 574, 643), (644, 645, 533, 577), (575, 529, 642), (646, 578, 589, 647), (648, 579, 578, 649), (650, 580, 579, 648), (591, 545, 580), (645, 651, 581, 533), (652, 582, 581, 730), (653, 583, 582, 652), (654, 584, 583, 655), (656, 585, 584, 657), (658, 586, 585, 656), (659, 587, 586, 658), (660, 588, 587, 659), (647, 589, 588, 661), (598, 551, 596), (601, 553, 599), (662, 604, 555, 602), (603, 557, 607), (663, 605, 604, 664), (665, 668, 605, 663), (666, 667, 558, 668, 669, 670, 671, 672, 673, 674, 675, 676), (608, 556, 606), (615, 563, 558, 667), (611, 561, 679), (614, 564, 684, 685), (564, 616, 686, 684), (615, 687, 688, 616), (690, 565, 617, 691), (692, 618, 565, 693), (695, 567, 619, 696), (643, 574, 567, 695, 697), (698, 622, 541, 620), (621, 570, 625), (629, 570, 622, 630), (623, 699, 624, 543), (696, 619, 624, 700), (625, 570, 626), (626, 570, 627), (627, 570, 628), (628, 570, 629), (630, 622, 631), (631, 622, 632), (632, 622, 633), (633, 622, 634), (634, 622, 635), (635, 622, 636), (636, 622, 701, 637), (637, 701, 638), (702, 703, 704, 705, 706, 707, 708, 709, 710, 711, 712, 713, 714, 715, 716, 717, 718, 719, 720, 721, 722, 723, 640, 639, 724, 725, 726), (641, 573, 544, 640, 703), (727, 728, 645, 644), (649, 578, 646), (591, 580, 650), (645, 728, 729, 651), (730, 581, 651), (655, 583, 653), (731, 584, 654), (657, 584, 731), (661, 588, 660), (664, 604, 662), (732, 666, 676, 733), (728, 667, 666, 729), (734, 669, 668, 735), (736, 670, 669, 734), (737, 671, 670, 736), (738, 672, 671, 737), (739, 673, 672, 738), (740, 674, 673, 739), (741, 675, 674, 740), (742, 676, 675, 741), (667, 728, 687, 615), (719, 677, 610, 720), (720, 610, 678, 721), (679, 561, 745), (748, 613, 681, 749), (751, 682, 613, 752), (685, 684, 754), (755, 686, 616, 688), (756, 684, 686, 757), (691, 617, 689, 760), (761, 762, 763, 751, 752, 748, 749, 764, 765, 704, 703, 640, 723, 766, 692, 693, 690, 691, 760, 767, 768, 769, 770, 771, 772, 773), (693, 565, 690), (766, 694, 618, 692), (701, 622, 698), (774, 775, 699, 623), (776, 777, 624, 699), (700, 624, 777, 778, 779), (611, 679, 745, 724, 639, 638, 701, 698, 620, 569, 568, 540, 500, 428, 427, 480, 459, 509, 542, 559, 560, 609), (702, 781, 782, 783, 784, 785, 786, 787, 788, 641, 703), (704, 789, 790, 705), (705, 790, 791, 706), (706, 791, 792, 707), (707, 792, 708), (708, 792, 793, 709), (709, 793, 794), (709, 794, 710), (710, 794, 795, 711), (711, 795, 796, 712), (712, 796, 797, 713), (713, 797, 798, 714), (714, 798, 799, 715), (715, 799, 800, 716), (716, 800, 801, 717), (717, 801, 743, 718), (718, 743, 677, 719), (721, 678, 744, 722), (722, 744, 694, 723), (724, 745, 725), (725, 745, 780, 726), (803, 804, 687, 728, 727, 802), (730, 651, 729), (735, 668, 665), (730, 729, 666, 732), (733, 676, 742), (745, 561, 805, 780), (806, 829, 828, 827, 838, 837, 832, 831, 830, 747, 562, 680), (562, 747, 816, 807, 681), (752, 613, 748), (749, 681, 807), (763, 750, 682, 751), (753, 809, 775, 683), (683, 775, 774, 746), (754, 684, 756), (811, 755, 688, 758), (812, 686, 755, 813), (757, 686, 812), (804, 758, 688, 687), (760, 689, 759, 767), (773, 808, 761), (761, 808, 750, 762), (762, 750, 763), (749, 807, 764), (764, 807, 816), (764, 816, 789, 765), (765, 789, 704), (723, 694, 766), (767, 759, 815, 768), (768, 815, 817, 769), (769, 817, 818, 770), (770, 818, 819, 771), (771, 819, 820, 772), (772, 820, 808, 773), (775, 821, 776, 699), (822, 777, 776, 823), (778, 777, 822), (781, 702, 726, 780, 824, 837, 838, 825, 826), (826, 782, 781), (782, 826, 825, 827, 828, 783), (783, 828, 829, 784), (784, 829, 806, 785), (785, 806, 680, 786), (786, 680, 787), (787, 680, 746, 774, 788), (830, 805, 793, 792, 791, 790, 789, 816, 747), (793, 805, 561, 536, 618, 694, 744, 678, 610, 677, 743, 801, 800, 799, 798, 797, 796, 795, 794), (823, 776, 804, 803), (824, 780, 805, 831, 832), (810, 809, 753), (833, 821, 775, 809), (811, 758, 821, 833), (755, 811, 840, 834), (834, 840, 841, 839, 835, 836, 814, 810, 753, 683, 746, 680, 562, 612, 614, 685, 754, 756, 757, 812, 813), (813, 755, 834), (776, 821, 758, 804), (827, 825, 838), (831, 805, 830), (824, 832, 837), (814, 809, 810), (836, 833, 809, 814), (839, 811, 833, 835), (835, 833, 836), (841, 811, 839), (840, 811, 841), (802, 727, 644, 577, 576, 842, 590, 591, 650, 648, 649, 646, 647, 661, 660, 659, 658, 656, 657, 731, 654, 655, 653, 652, 730, 732, 733, 742, 741, 740, 739, 738, 737, 843), (595, 594, 593, 592, 590, 842, 843, 737, 736, 734, 735, 665, 663, 664, 662, 602, 603, 607, 608, 606, 600, 601, 599, 597, 598, 596), (843, 842, 697, 695, 696, 700, 779), (576, 575, 642, 643, 697, 842), (843, 779, 778, 822, 823, 803, 802), (365, 372, 849, 847), (372, 370, 848, 849), (326, 343, 845, 844), (370, 386, 850, 848), (343, 365, 847, 845), (386, 364, 846, 850), (364, 326, 844, 846), (846, 844, 845, 847, 849, 848, 850), (856, 857, 851, 852), (861, 862, 853, 854), (852, 855, 874, 856), (856, 864, 863, 857), (857, 861, 854, 851), (866, 858, 859, 867), (853, 862, 870, 860), (861, 872, 871, 862), (863, 872, 861, 857), (876, 877, 863, 864), (866, 867, 880, 879), (859, 868, 881, 867), (860, 870, 882, 869), (871, 884, 870, 862), (885, 886, 871, 872), (873, 887, 874, 855), (874, 875, 864, 856), (888, 864, 875, 889), (872, 863, 877, 885), (888, 891, 876, 864), (881, 868, 878, 892), (895, 865, 858, 866), (879, 896, 895, 866), (897, 879, 880, 898), (880, 867, 881, 899), (883, 869, 882), (870, 884, 900, 882), (871, 886, 902, 884), (885, 904, 903, 886), (887, 906, 874), (906, 907, 875, 874), (909, 889, 875), (891, 918, 917, 916, 915, 914, 913, 912, 876), (885, 877, 910, 904), (881, 892, 919, 899), (878, 893, 920, 892), (905, 894, 865, 895), (879, 897, 960, 896), (922, 923, 897, 898), (898, 880, 899, 924), (883, 882, 926), (900, 927, 926, 882), (902, 928, 900, 884), (883, 926, 929, 901), (886, 903, 930, 902), (931, 932, 903, 904), (907, 909, 875), (938, 939, 890, 911), (942, 943, 912, 913), (944, 945, 913, 914), (946, 944, 914, 915), (947, 946, 915, 916), (918, 955, 954, 953, 952, 951, 950, 949, 948, 917), (924, 899, 919, 956), (919, 892, 920, 957), (920, 893, 921, 958), (933, 905, 895), (934, 933, 895, 896), (961, 977, 976, 975, 974, 973, 972, 971, 970, 969, 968, 967, 966, 965, 964, 963, 962, 923, 922), (978, 961, 922, 898, 979), (923, 962, 897), (901, 929, 981, 925), (928, 982, 927, 900), (926, 927, 983, 929), (928, 902, 930, 984), (930, 903, 932, 985), (931, 986, 1032, 932), (910, 987, 931, 904), (908, 935, 896, 960), (939, 988, 936, 890), (877, 876, 912, 941, 937, 911, 890, 936, 989, 1036, 1059, 1060, 1091, 1092, 910), (990, 938, 911, 937), (977, 1004, 1003, 1002, 1001, 1000, 988, 939, 938, 990, 999, 943, 942, 945, 944, 946, 947, 998, 997, 996, 995, 994, 993, 992, 991, 976), (940, 908, 960), (943, 999, 941, 912), (945, 942, 913), (998, 947, 916, 917, 948), (996, 997, 948, 949), (995, 996, 949, 950), (994, 995, 950, 951), (993, 994, 951, 952), (1005, 993, 952, 953), (1006, 1007, 953, 954), (955, 1013, 1012, 1011, 1010, 1009, 1008, 954), (924, 956, 1014, 980), (919, 957, 1015, 956), (920, 958, 1016, 957), (959, 958, 921), (935, 934, 896), (897, 968, 969, 1026, 960), (962, 963, 897), (963, 964, 897), (964, 965, 897), (965, 966, 897), (966, 967, 897), (967, 968, 897), (969, 970, 1026), (970, 971, 1026), (971, 972, 1026), (972, 973, 1026), (973, 974, 1026), (974, 975, 1026), (979, 898, 924, 980), (981, 1029, 1027, 925), (929, 983, 1030, 981), (928, 984, 1082, 982), (982, 1031, 983, 927), (930, 985, 1084, 984), (1033, 986, 931, 987), (932, 1032, 1035, 985), (988, 1000, 989, 936), (999, 990, 937, 941), (955, 991, 992), (1004, 1058, 1057, 992, 993, 1005, 1007, 1006, 1056, 1055, 1054, 1053, 1052, 1051, 1050, 1049, 1048, 1047, 1046, 1045, 1044, 1043, 1042, 1041, 1040, 1039, 1038, 1037, 1003), (997, 998, 948), (1000, 1001, 1036, 989), (1001, 1002, 1059, 1036), (1002, 1003, 1060, 1059), (1026, 940, 960), (1007, 1005, 953), (1056, 1006, 954, 1008), (992, 1057, 1013, 955), (1054, 1055, 1008, 1009), (1053, 1054, 1009, 1010), (1052, 1053, 1010, 1011), (1050, 1051, 1011, 1012), (1013, 1065, 1064, 1063, 1062, 1061, 1012), (1066, 980, 1014, 1067), (1014, 956, 1015, 1068), (1015, 957, 1016, 1069), (1016, 958, 1071, 1070), (959, 1071, 958), (959, 1017, 1072, 1071), (1058, 1004, 1018, 1077, 1076, 1075, 1074), (1077, 1018, 1019, 979, 1078), (1019, 1020, 979), (1020, 1021, 979), (1021, 1022, 979), (1022, 1023, 979), (1023, 1024, 979), (1024, 1025, 979), (1025, 978, 979), (979, 980, 1066, 1078), (1027, 1029, 1079, 1028), (981, 1030, 1080, 1029), (1031, 1081, 1030, 983), (982, 1082, 1083, 1031), (1085, 1086, 1032, 986), (1033, 1087, 1085, 986), (1064, 1088, 1033, 987), (1035, 1090, 985), (1035, 1032, 1086), (1003, 1037, 1091, 1060), (1037, 1038, 1092, 1091), (1038, 1039, 1093, 1092), (1039, 1040, 1093), (1040, 1041, 1094, 1093), (1041, 1042, 1095, 1094), (1042, 1043, 1089, 1095), (1043, 1044, 1034, 1089), (1044, 1045, 1034), (1045, 1046, 1096, 1034), (1046, 1063, 1096), (1046, 1047, 1062, 1063), (1047, 1048, 1062), (1048, 1049, 1061, 1062), (1049, 1050, 1012, 1061), (1051, 1052, 1011), (1055, 1056, 1008), (1065, 1098, 1064), (1066, 1067, 1123, 1099), (1067, 1014, 1068, 1100), (1068, 1015, 1069, 1101), (1069, 1016, 1070, 1102), (1071, 1072, 1103, 1070), (1017, 1073, 1104, 1072), (1074, 1075, 1097), (1075, 1076, 1107, 1106, 1097), (1076, 1077, 1078, 1107), (1108, 1078, 1066, 1099), (1079, 1109, 1111, 1028), (1029, 1080, 1110, 1079), (1081, 1112, 1080, 1030), (1031, 1083, 1113, 1081), (1082, 984, 1084, 1114), (1083, 1082, 1114, 1115), (985, 1090, 1084), (1086, 1085, 1118, 1116), (1117, 1087, 1033, 1088), (1087, 1119, 1118, 1085), (1098, 1120, 1088, 1064), (1121, 1090, 1035), (1035, 1086, 1116, 1121), (1092, 1093, 1094, 1095, 1089, 1034, 1096, 1063, 1064, 987, 910), (1067, 1100, 1124, 1123), (1068, 1101, 1142, 1100), (1102, 1125, 1101, 1069), (1102, 1070, 1103, 1126), (1072, 1104, 1127, 1103), (1073, 1105, 1128, 1104), (1122, 1106, 1107), (1107, 1078, 1108, 1130), (1108, 1099, 1132, 1131), (1079, 1110, 1153, 1109), (1080, 1112, 1154, 1110), (1113, 1134, 1112, 1081), (1115, 1135, 1113, 1083), (1084, 1090, 1114), (1087, 1117, 1160, 1119), (1120, 1136, 1117, 1088), (1118, 1119, 1138, 1137), (1090, 1121, 1159, 1139), (1132, 1099, 1123, 1140), (1124, 1140, 1123), (1124, 1100, 1141), (1102, 1126, 1143, 1125), (1125, 1144, 1142, 1101), (1126, 1103, 1127, 1145), (1104, 1128, 1146, 1127), (1105, 1129, 1147, 1128), (1148, 1122, 1107, 1130), (1149, 1130, 1108, 1131), (1131, 1132, 1151, 1150), (1111, 1109, 1152, 1133), (1113, 1135, 1155, 1134), (1112, 1134, 1156, 1154), (1157, 1158, 1135, 1115), (1114, 1139, 1157, 1115), (1090, 1139, 1114), (1118, 1137, 1177, 1116), (1159, 1121, 1116), (1136, 1162, 1117), (1138, 1163, 1180, 1137), (1138, 1119, 1160, 1164), (1151, 1132, 1140, 1165), (1124, 1166, 1165, 1140), (1166, 1124, 1141), (1100, 1142, 1141), (1143, 1167, 1144, 1125), (1126, 1145, 1168, 1143), (1145, 1127, 1146, 1169), (1128, 1147, 1170, 1146), (1147, 1129, 1133, 1152), (1161, 1148, 1130, 1149), (1131, 1150, 1185, 1149), (1151, 1172, 1171, 1150), (1152, 1109, 1153, 1173), (1154, 1174, 1153, 1110), (1134, 1155, 1189, 1156), (1135, 1158, 1190, 1155), (1154, 1156, 1191, 1174), (1158, 1157, 1192, 1175), (1139, 1176, 1192, 1157), (1159, 1116, 1177), (1162, 1178, 1160, 1117), (1138, 1164, 1201, 1163), (1139, 1159, 1176), (1151, 1165, 1202, 1172), (1141, 1181, 1203, 1166), (1142, 1144, 1141), (1167, 1143, 1168, 1182), (1168, 1145, 1169, 1183), (1144, 1167, 1184, 1181), (1146, 1170, 1208, 1169), (1147, 1152, 1173, 1170), (1179, 1161, 1149), (1171, 1186, 1185, 1150), (1171, 1172, 1209, 1187), (1188, 1173, 1153, 1174), (1175, 1193, 1190, 1158), (1194, 1177, 1137), (1159, 1177, 1194, 1195), (1178, 1197, 1160), (1198, 1199, 1164, 1160), (1194, 1137, 1180), (1200, 1180, 1163), (1176, 1159, 1195), (1203, 1165, 1166), (1141, 1144, 1181), (1184, 1167, 1182, 1204), (1168, 1183, 1205, 1182), (1181, 1184, 1224, 1207), (1196, 1179, 1149, 1185), (1171, 1187, 1226, 1186), (1208, 1170, 1173, 1188), (1188, 1174, 1191, 1210), (1155, 1211, 1189), (1189, 1212, 1191, 1156), (1190, 1211, 1155), (1192, 1213, 1214, 1175), (1175, 1214, 1231, 1193), (1176, 1195, 1213, 1192), (1197, 1198, 1160), (1199, 1217, 1201, 1164), (1180, 1200, 1236, 1194), (1200, 1163, 1218), (1201, 1219, 1218, 1163), (1203, 1202, 1165), (1220, 1172, 1202), (1181, 1207, 1203), (1215, 1196, 1185), (1216, 1225, 1185, 1186), (1220, 1209, 1172), (1227, 1187, 1209), (1189, 1211, 1228), (1211, 1190, 1193), (1230, 1210, 1191, 1212), (1194, 1232, 1195), (1201, 1217, 1235, 1234), (1200, 1218, 1238, 1237), (1203, 1240, 1220, 1202), (1207, 1240, 1203), (1224, 1184, 1204, 1221), (1221, 1204, 1242, 1241), (1242, 1204, 1182, 1205), (1223, 1245, 1222, 1205, 1183), (1205, 1222, 1243), (1244, 1206, 1223, 1183, 1169, 1208), (1207, 1224, 1263, 1240), (1225, 1215, 1185), (1233, 1216, 1186, 1226), (1246, 1248, 1247, 1226, 1187), (1209, 1220, 1286, 1227), (1227, 1249, 1187), (1188, 1210, 1250, 1266, 1244, 1208), (1228, 1229, 1212, 1189), (1228, 1211, 1193), (1212, 1229, 1251, 1230), (1250, 1210, 1230, 1222, 1245, 1252), (1213, 1253, 1254, 1214), (1195, 1232, 1253, 1213), (1214, 1254, 1291, 1231), (1231, 1255, 1228, 1193), (1232, 1194, 1236), (1199, 1198, 1197, 1178, 1162, 1136, 1120, 1098, 1065, 1013, 1057, 1058, 1074, 1097, 1106, 1122, 1148, 1161, 1179, 1196, 1215, 1225, 1216, 1233, 1267, 1256, 1235, 1217), (1200, 1258, 1236), (1258, 1200, 1237), (1238, 1259, 1237), (1238, 1218, 1219), (1220, 1240, 1262), (1224, 1221, 1264, 1263), (1221, 1241, 1306, 1264), (1242, 1205, 1243), (1222, 1265, 1243), (1267, 1233, 1226), (1268, 1271, 1270, 1248, 1246, 1269), (1269, 1246, 1187, 1249), (1247, 1272, 1226), (1248, 1270, 1285, 1284, 1283, 1282, 1281, 1280, 1279, 1278, 1277, 1276, 1275, 1274, 1273, 1272, 1247), (1227, 1288, 1287, 1249), (1229, 1228, 1255, 1289), (1230, 1251, 1265, 1222), (1290, 1251, 1229, 1289), (1255, 1231, 1291, 1292), (1236, 1293, 1253, 1232), (1258, 1297, 1293, 1236), (1258, 1237, 1370, 1297), (1238, 1298, 1259), (1259, 1299, 1370, 1237), (1300, 1238, 1219), (1301, 1302, 1260, 1239), (1304, 1301, 1239, 1261), (1262, 1286, 1220), (1240, 1263, 1377, 1262), (1243, 1241, 1242), (1265, 1241, 1243), (1267, 1226, 1272, 1273, 1256), (1307, 1271, 1268, 1319, 1318, 1317, 1316, 1315, 1314, 1313, 1312, 1311, 1310, 1309, 1308), (1287, 1319, 1268, 1269, 1249), (1320, 1335, 1334, 1333, 1332, 1331, 1330, 1329, 1328, 1302, 1301, 1304, 1327, 1326, 1325, 1324, 1323, 1322, 1270, 1271, 1321), (1273, 1274, 1256), (1274, 1275, 1256), (1275, 1276, 1256), (1276, 1277, 1256), (1277, 1278, 1256), (1278, 1279, 1256), (1279, 1280, 1256), (1280, 1281, 1256), (1281, 1282, 1336, 1256), (1282, 1283, 1336), (1283, 1284, 1337, 1336), (1338, 1337, 1284, 1285, 1340, 1339), (1307, 1360, 1340, 1285, 1270, 1322, 1359, 1358, 1357, 1356, 1355, 1354, 1353, 1352, 1351, 1350, 1349, 1348, 1347, 1346, 1345, 1344, 1343, 1342, 1341, 1321, 1271), (1227, 1286, 1361), (1361, 1288, 1227), (1287, 1288, 1362), (1289, 1364, 1363, 1290), (1254, 1365, 1366, 1291), (1255, 1292, 1364, 1289), (1322, 1323, 1257, 1294), (1323, 1324, 1295, 1257), (1300, 1371, 1298, 1238), (1372, 1299, 1259, 1298), (1302, 1328, 1303, 1260), (1327, 1304, 1261, 1305), (1306, 1241, 1265, 1379), (1380, 1308, 1309), (1309, 1310, 1381, 1380), (1310, 1311, 1381), (1311, 1312, 1382, 1381), (1312, 1313, 1382), (1313, 1314, 1382), (1314, 1315, 1382), (1315, 1316, 1382), (1316, 1317, 1382), (1317, 1318, 1382), (1318, 1319, 1287, 1382), (1335, 1320, 1384, 1383), (1320, 1321, 1385, 1384), (1324, 1325, 1368, 1295), (1325, 1326, 1375, 1368), (1326, 1327, 1305, 1375), (1328, 1329, 1374, 1303), (1329, 1330, 1386, 1374), (1330, 1331, 1386), (1331, 1332, 1386), (1332, 1333, 1387, 1386), (1333, 1334, 1383, 1387), (1334, 1335, 1383), (1337, 1338, 1296, 1234, 1235, 1256, 1336), (1296, 1338, 1339, 1388), (1340, 1360, 1339), (1321, 1341, 1373, 1385), (1341, 1342, 1390, 1373), (1342, 1343, 1391, 1390), (1343, 1344, 1392, 1391), (1344, 1345, 1393, 1392), (1345, 1346, 1394, 1393), (1346, 1347, 1395, 1394), (1347, 1348, 1396, 1395), (1348, 1349, 1397, 1396), (1349, 1350, 1397), (1350, 1398, 1397), (1350, 1351, 1399, 1398), (1351, 1352, 1399), (1352, 1353, 1400, 1399), (1353, 1354, 1400), (1354, 1355, 1401, 1400), (1355, 1356, 1402, 1401), (1356, 1357, 1369, 1402), (1357, 1358, 1403, 1369), (1358, 1359, 1367, 1403), (1359, 1322, 1294, 1367), (1361, 1286, 1376, 1404), (1288, 1361, 1404, 1405), (1287, 1362, 1406), (1362, 1288, 1405, 1407), (1379, 1265, 1251, 1290), (1363, 1408, 1379, 1290), (1363, 1364, 1413, 1409), (1293, 1365, 1254, 1253), (1292, 1291, 1366, 1410), (1365, 1412, 1411, 1366), (1371, 1300, 1415), (1298, 1371, 1416), (1372, 1418, 1417, 1299), (1298, 1416, 1498, 1445, 1497, 1568, 1638, 1695, 1697, 1698, 1699, 1700, 1372), (1370, 1299, 1417, 1414), (1377, 1376, 1286, 1262), (1378, 1377, 1263, 1264), (1419, 1378, 1264, 1306), (1379, 1408, 1419, 1306), (1420, 1380, 1381), (1421, 1381, 1382), (1382, 1287, 1406, 1421), (1300, 1219, 1387, 1383, 1384, 1385, 1373, 1390, 1391, 1392, 1393, 1394, 1395, 1396, 1397, 1398, 1388, 1415), (1339, 1389, 1415, 1388), (1398, 1399, 1400, 1401, 1402, 1369, 1403, 1367, 1294, 1257, 1295, 1368, 1375, 1305, 1261, 1239, 1260, 1303, 1374, 1386, 1387, 1219, 1201, 1234, 1296, 1388), (1405, 1404, 1451, 1423), (1452, 1406, 1362, 1407, 1453, 1424), (1363, 1409, 1454, 1408), (1410, 1413, 1364, 1292), (1366, 1434, 1433, 1432, 1431, 1430, 1429, 1428, 1427, 1426, 1425, 1410), (1412, 1365, 1293, 1297), (1435, 1437, 1436, 1434, 1366, 1411), (1414, 1438, 1411, 1412), (1412, 1297, 1370, 1414), (1439, 1440, 1371, 1415), (1416, 1371, 1441), (1629, 1561, 1493, 1560, 1442, 1492, 1418, 1372, 1700, 1688), (1418, 1444, 1443, 1417), (1376, 1446, 1451, 1404), (1376, 1377, 1378, 1446), (1378, 1419, 1447, 1446), (1448, 1420, 1381), (1449, 1448, 1381, 1421), (1406, 1450, 1421), (1389, 1422, 1415), (1405, 1423, 1503, 1407), (1413, 1457, 1456, 1455, 1409), (1458, 1469, 1468, 1467, 1466, 1465, 1464, 1463, 1462, 1461, 1413, 1410, 1425, 1460, 1459), (1470, 1471, 1425, 1426), (1472, 1470, 1426, 1427), (1473, 1472, 1427, 1428), (1474, 1473, 1428, 1429), (1475, 1474, 1429, 1430), (1476, 1475, 1430, 1431), (1477, 1478, 1431, 1432), (1479, 1477, 1432, 1433), (1480, 1481, 1433, 1434), (1482, 1483, 1437, 1435), (1435, 1411, 1438, 1547, 1485, 1484), (1486, 1480, 1434, 1436), (1487, 1488, 1436, 1437), (1417, 1443, 1438, 1414), (1422, 1439, 1415), (1440, 1489, 1371), (1489, 1491, 1441, 1371), (1492, 1494, 1444, 1418), (1444, 1496, 1495, 1443), (1408, 1454, 1447, 1419), (1446, 1447, 1499, 1451), (1500, 1449, 1421), (1452, 1501, 1450, 1406), (1450, 1502, 1421), (1423, 1451, 1499, 1504), (1424, 1520, 1519, 1518, 1517, 1516, 1515, 1514, 1513, 1512, 1511, 1510, 1509, 1508, 1507, 1506, 1505, 1501, 1452), (1453, 1407, 1503, 1653, 1667, 1521), (1522, 1523, 1454, 1409), (1524, 1457, 1413, 1525), (1455, 1522, 1409), (1526, 1527, 1469, 1458), (1528, 1529, 1458, 1459), (1530, 1528, 1459, 1460), (1471, 1460, 1425), (1525, 1413, 1461, 1531), (1532, 1684, 1461, 1462), (1533, 1532, 1462, 1463), (1534, 1535, 1463, 1464), (1536, 1537, 1464, 1465), (1538, 1536, 1465, 1466), (1539, 1538, 1466, 1467), (1540, 1539, 1467, 1468), (1527, 1541, 1468, 1469), (1478, 1476, 1431), (1481, 1479, 1433), (1542, 1482, 1435, 1484), (1483, 1487, 1437), (1543, 1544, 1484, 1485), (1610, 1543, 1485, 1547), (1545, 1555, 1554, 1553, 1552, 1551, 1550, 1549, 1548, 1547, 1438, 1546), (1488, 1486, 1436), (1495, 1546, 1438, 1443), (1491, 1558, 1441), (1494, 1564, 1563, 1444), (1444, 1563, 1565, 1496), (1495, 1496, 1567, 1566), (1569, 1570, 1497, 1445), (1571, 1572, 1445, 1498), (1574, 1575, 1499, 1447), (1523, 1576, 1574, 1447, 1454), (1577, 1500, 1421, 1502), (1501, 1505, 1450), (1509, 1510, 1502, 1450), (1503, 1423, 1504, 1578), (1575, 1579, 1504, 1499), (1505, 1506, 1450), (1506, 1507, 1450), (1507, 1508, 1450), (1508, 1509, 1450), (1510, 1511, 1502), (1511, 1512, 1502), (1512, 1513, 1502), (1513, 1514, 1502), (1514, 1515, 1502), (1515, 1516, 1502), (1516, 1517, 1580, 1502), (1517, 1518, 1580), (1581, 1605, 1604, 1603, 1519, 1520, 1602, 1601, 1600, 1599, 1598, 1597, 1596, 1595, 1594, 1593, 1592, 1591, 1590, 1589, 1588, 1587, 1586, 1585, 1584, 1583, 1582), (1521, 1582, 1520, 1424, 1453), (1606, 1524, 1525, 1607), (1529, 1526, 1458), (1471, 1530, 1460), (1525, 1531, 1608, 1607), (1684, 1531, 1461), (1535, 1533, 1463), (1609, 1534, 1464), (1537, 1609, 1464), (1541, 1540, 1468), (1544, 1542, 1484), (1611, 1612, 1555, 1545), (1607, 1608, 1545, 1546), (1613, 1614, 1547, 1548), (1615, 1613, 1548, 1549), (1616, 1615, 1549, 1550), (1617, 1616, 1550, 1551), (1618, 1617, 1551, 1552), (1619, 1618, 1552, 1553), (1620, 1619, 1553, 1554), (1621, 1620, 1554, 1555), (1546, 1495, 1566, 1607), (1598, 1599, 1490, 1556), (1599, 1600, 1557, 1490), (1558, 1624, 1441), (1627, 1628, 1560, 1493), (1630, 1631, 1493, 1561), (1564, 1633, 1563), (1634, 1567, 1496, 1565), (1635, 1636, 1565, 1563), (1570, 1639, 1568, 1497), (1640, 1652, 1651, 1650, 1649, 1648, 1647, 1646, 1639, 1570, 1569, 1572, 1571, 1645, 1602, 1520, 1582, 1583, 1644, 1643, 1628, 1627, 1631, 1630, 1642, 1641), (1572, 1569, 1445), (1645, 1571, 1498, 1573), (1580, 1577, 1502), (1653, 1503, 1578, 1654), (1655, 1578, 1504, 1656), (1579, 1658, 1657, 1656, 1504), (1491, 1489, 1440, 1439, 1422, 1389, 1339, 1360, 1307, 1308, 1380, 1420, 1448, 1449, 1500, 1577, 1580, 1518, 1519, 1603, 1624, 1558), (1581, 1582, 1521, 1667, 1666, 1665, 1664, 1663, 1662, 1661, 1660), (1583, 1584, 1669, 1668), (1584, 1585, 1670, 1669), (1585, 1586, 1671, 1670), (1586, 1587, 1671), (1587, 1588, 1672, 1671), (1588, 1673, 1672), (1588, 1589, 1673), (1589, 1590, 1674, 1673), (1590, 1591, 1675, 1674), (1591, 1592, 1676, 1675), (1592, 1593, 1677, 1676), (1593, 1594, 1678, 1677), (1594, 1595, 1679, 1678), (1595, 1596, 1680, 1679), (1596, 1597, 1622, 1680), (1597, 1598, 1556, 1622), (1600, 1601, 1623, 1557), (1601, 1602, 1573, 1623), (1603, 1604, 1624), (1604, 1605, 1659, 1624), (1682, 1681, 1606, 1607, 1566, 1683), (1684, 1608, 1531), (1614, 1610, 1547), (1684, 1611, 1545, 1608), (1612, 1621, 1555), (1624, 1659, 1685, 1441), (1686, 1559, 1442, 1626, 1710, 1711, 1712, 1717, 1718, 1707, 1708, 1709), (1442, 1560, 1687, 1696, 1626), (1631, 1627, 1493), (1628, 1687, 1560), (1642, 1630, 1561, 1629), (1632, 1562, 1654, 1689), (1562, 1625, 1653, 1654), (1633, 1635, 1563), (1691, 1637, 1567, 1634), (1692, 1693, 1634, 1565), (1636, 1692, 1565), (1683, 1566, 1567, 1637), (1639, 1646, 1638, 1568), (1652, 1640, 1688), (1640, 1641, 1629, 1688), (1641, 1642, 1629), (1628, 1643, 1687), (1643, 1696, 1687), (1643, 1644, 1668, 1696), (1644, 1583, 1668), (1602, 1645, 1573), (1646, 1647, 1695, 1638), (1647, 1648, 1697, 1695), (1648, 1649, 1698, 1697), (1649, 1650, 1699, 1698), (1650, 1651, 1700, 1699), (1651, 1652, 1688, 1700), (1654, 1578, 1655, 1701), (1702, 1703, 1655, 1656), (1657, 1702, 1656), (1660, 1706, 1705, 1718, 1717, 1704, 1659, 1605, 1581), (1706, 1660, 1661), (1661, 1662, 1708, 1707, 1705, 1706), (1662, 1663, 1709, 1708), (1663, 1664, 1686, 1709), (1664, 1665, 1559, 1686), (1665, 1666, 1559), (1666, 1667, 1653, 1625, 1559), (1710, 1626, 1696, 1668, 1669, 1670, 1671, 1672, 1685), (1672, 1673, 1674, 1675, 1676, 1677, 1678, 1679, 1680, 1622, 1556, 1490, 1557, 1623, 1573, 1498, 1416, 1441, 1685), (1703, 1682, 1683, 1655), (1704, 1712, 1711, 1685, 1659), (1690, 1632, 1689), (1713, 1689, 1654, 1701), (1691, 1713, 1701, 1637), (1634, 1714, 1720, 1691), (1714, 1693, 1692, 1636, 1635, 1633, 1564, 1494, 1492, 1442, 1559, 1625, 1562, 1632, 1690, 1694, 1716, 1715, 1719, 1721, 1720), (1693, 1714, 1634), (1655, 1683, 1637, 1701), (1707, 1718, 1705), (1711, 1710, 1685), (1704, 1717, 1712), (1694, 1690, 1689), (1716, 1694, 1689, 1713), (1719, 1715, 1713, 1691), (1715, 1716, 1713), (1721, 1719, 1691), (1720, 1721, 1691), (1681, 1723, 1616, 1617, 1618, 1619, 1620, 1621, 1612, 1611, 1684, 1532, 1533, 1535, 1534, 1609, 1537, 1536, 1538, 1539, 1540, 1541, 1527, 1526, 1529, 1528, 1530, 1471, 1470, 1722, 1456, 1457, 1524, 1606), (1475, 1476, 1478, 1477, 1479, 1481, 1480, 1486, 1488, 1487, 1483, 1482, 1542, 1544, 1543, 1610, 1614, 1613, 1615, 1616, 1723, 1722, 1470, 1472, 1473, 1474), (1723, 1658, 1579, 1575, 1574, 1576, 1722), (1456, 1722, 1576, 1523, 1522, 1455), (1723, 1681, 1682, 1703, 1702, 1657, 1658), (1245, 1727, 1729, 1252), (1252, 1729, 1728, 1250), (1206, 1724, 1725, 1223), (1250, 1728, 1730, 1266), (1223, 1725, 1727, 1245), (1266, 1730, 1726, 1244), (1244, 1726, 1724, 1206), (1726, 1730, 1728, 1729, 1727, 1725, 1724), (146, 147, 148, 149, 150, 151, 152, 107, 90, 106, 133), (1018, 1004, 977, 961, 978, 1025, 1024, 1023, 1022, 1021, 1020, 1019)])
me_cube_025.polygons.foreach_set('use_smooth', [1, 1, 1, 1, 1, 1, 1, 1, 1, 1, 1, 1, 1, 1, 1, 1, 1, 1, 1, 1, 1, 1, 1, 1, 1, 1, 1, 1, 1, 1, 1, 1, 1, 1, 1, 1, 1, 1, 1, 1, 1, 1, 1, 1, 1, 1, 1, 0, 0, 0, 0, 0, 1, 1, 1, 1, 1, 1, 0, 1, 1, 1, 1, 1, 1, 1, 1, 1, 1, 0, 1, 0, 0, 1, 0, 0, 0, 0, 0, 0, 0, 0, 0, 1, 1, 1, 1, 1, 1, 1, 1, 1, 1, 1, 1, 1, 1, 1, 1, 1, 1, 0, 1, 1, 1, 1, 1, 1, 1, 1, 0, 0, 0, 0, 0, 0, 0, 0, 1, 0, 0, 0, 0, 0, 0, 0, 1, 1, 1, 1, 1, 1, 1, 0, 1, 1, 1, 1, 1, 1, 1, 1, 1, 1, 1, 1, 1, 1, 1, 1, 1, 0, 0, 0, 0, 0, 0, 0, 0, 0, 0, 0, 0, 0, 0, 0, 0, 0, 1, 1, 1, 1, 1, 1, 1, 1, 1, 1, 1, 1, 1, 1, 1, 1, 1, 1, 1, 1, 1, 1, 1, 1, 1, 1, 1, 1, 1, 1, 1, 1, 1, 1, 1, 1, 1, 1, 1, 1, 1, 1, 1, 1, 1, 1, 1, 1, 1, 1, 1, 1, 1, 1, 1, 1, 1, 1, 1, 1, 1, 1, 1, 1, 1, 1, 1, 1, 1, 1, 1, 1, 1, 1, 1, 1, 1, 1, 1, 1, 1, 1, 1, 1, 1, 1, 1, 1, 1, 1, 1, 1, 1, 1, 1, 1, 1, 1, 1, 1, 1, 1, 1, 1, 1, 1, 1, 1, 1, 1, 1, 1, 1, 1, 1, 1, 1, 1, 1, 1, 1, 1, 1, 1, 1, 1, 1, 1, 1, 1, 1, 1, 1, 1, 1, 1, 1, 1, 1, 1, 1, 1, 1, 1, 1, 1, 1, 1, 1, 1, 1, 1, 1, 1, 1, 1, 1, 1, 1, 1, 1, 1, 1, 1, 1, 0, 1, 1, 1, 1, 1, 1, 1, 1, 1, 1, 0, 1, 1, 0, 1, 1, 1, 1, 1, 1, 1, 1, 1, 1, 1, 0, 0, 1, 1, 1, 1, 1, 0, 1, 0, 1, 1, 1, 1, 1, 1, 1, 1, 1, 1, 1, 0, 0, 1, 1, 1, 1, 1, 1, 0, 0, 1, 1, 0, 0, 1, 0, 1, 1, 1, 1, 1, 1, 1, 1, 1, 1, 0, 0, 0, 0, 0, 0, 0, 0, 0, 0, 0, 0, 0, 1, 0, 0, 0, 0, 0, 0, 0, 0, 0, 0, 0, 0, 0, 0, 0, 0, 0, 0, 0, 0, 0, 0, 1, 1, 1, 1, 1, 1, 1, 1, 1, 1, 1, 1, 1, 1, 1, 1, 1, 1, 1, 1, 1, 1, 1, 1, 1, 1, 1, 1, 1, 1, 1, 1, 1, 1, 1, 1, 1, 1, 1, 1, 1, 1, 1, 1, 1, 1, 1, 1, 0, 0, 0, 0, 0, 0, 0, 0, 0, 0, 1, 0, 0, 1, 1, 1, 1, 1, 1, 1, 1, 1, 1, 1, 1, 0, 1, 1, 1, 1, 0, 0, 0, 0, 1, 0, 0, 0, 0, 0, 0, 0, 0, 0, 0, 0, 0, 0, 0, 1, 0, 1, 1, 1, 1, 1, 0, 0, 1, 1, 1, 1, 1, 1, 1, 1, 1, 1, 1, 1, 1, 1, 1, 1, 1, 1, 0, 0, 0, 1, 0, 0, 1, 0, 0, 0, 0, 0, 0, 0, 1, 0, 0, 0, 0, 0, 0, 0, 0, 1, 0, 0, 1, 0, 0, 1, 1, 1, 0, 0, 0, 0, 1, 1, 1, 1, 0, 0, 0, 0, 0, 0, 0, 0, 0, 0, 0, 0, 0, 0, 0, 0, 0, 0, 0, 0, 0, 0, 1, 0, 0, 0, 0, 1, 0, 1, 0, 0, 0, 1, 1, 1, 1, 1, 1, 1, 0, 0, 0, 0, 0, 0, 0, 0, 0, 0, 0, 0, 0, 0, 0, 1, 1, 1, 0, 1, 1, 1, 1, 1, 1, 1, 1, 1, 1, 1, 1, 1, 1, 1, 0, 1, 1, 1, 1, 1, 1, 1, 1, 1, 1, 1, 0, 0, 0, 0, 0, 1, 1, 1, 1, 1, 1, 1, 1, 1, 1, 1, 1, 1, 1, 1, 1, 1, 1, 1, 1, 1, 1, 1, 1, 1, 1, 1, 1, 1, 1, 1, 1, 1, 1, 1, 1, 1, 1, 1, 1, 1, 1, 1, 1, 1, 1, 1, 1, 1, 1, 1, 1, 1, 1, 1, 0, 0, 0, 0, 0, 1, 1, 1, 1, 1, 1, 0, 1, 1, 1, 1, 1, 1, 1, 1, 1, 1, 0, 1, 0, 0, 1, 0, 0, 0, 0, 0, 0, 0, 0, 0, 1, 1, 1, 1, 1, 1, 1, 1, 1, 1, 1, 1, 1, 1, 1, 1, 1, 1, 0, 1, 1, 1, 1, 1, 1, 1, 1, 0, 0, 0, 0, 0, 0, 0, 0, 1, 0, 0, 0, 0, 0, 0, 0, 1, 1, 1, 1, 1, 1, 1, 0, 1, 1, 1, 1, 1, 1, 1, 1, 1, 1, 1, 1, 1, 1, 1, 1, 1, 1, 0, 0, 0, 0, 0, 0, 0, 0, 0, 0, 0, 0, 0, 0, 0, 0, 0, 1, 1, 1, 1, 1, 1, 1, 1, 1, 1, 1, 1, 1, 1, 1, 1, 1, 1, 1, 1, 1, 1, 1, 1, 1, 1, 1, 1, 1, 1, 1, 1, 1, 1, 1, 1, 1, 1, 1, 1, 1, 1, 1, 1, 1, 1, 1, 1, 1, 1, 1, 1, 1, 1, 1, 1, 1, 1, 1, 1, 1, 1, 1, 1, 1, 1, 1, 1, 1, 1, 1, 1, 1, 1, 1, 1, 1, 1, 1, 1, 1, 1, 1, 1, 1, 1, 1, 1, 1, 1, 1, 1, 1, 1, 1, 1, 1, 1, 1, 1, 1, 1, 1, 1, 1, 1, 1, 1, 1, 1, 1, 1, 1, 1, 1, 1, 1, 1, 1, 1, 1, 1, 1, 1, 1, 1, 1, 1, 1, 1, 1, 1, 1, 1, 1, 1, 1, 1, 1, 1, 1, 1, 1, 1, 1, 1, 1, 1, 1, 1, 1, 1, 1, 1, 1, 1, 1, 1, 1, 1, 1, 1, 1, 1, 1, 0, 1, 1, 1, 1, 1, 1, 1, 1, 1, 1, 0, 1, 1, 0, 1, 1, 1, 1, 1, 1, 1, 1, 1, 1, 1, 0, 0, 1, 1, 1, 1, 1, 0, 1, 0, 1, 1, 1, 1, 1, 1, 1, 1, 1, 1, 1, 0, 0, 1, 1, 1, 1, 1, 1, 0, 0, 1, 1, 0, 0, 1, 0, 1, 1, 1, 1, 1, 1, 1, 1, 1, 1, 0, 0, 0, 0, 0, 0, 0, 0, 0, 0, 0, 0, 0, 1, 0, 0, 0, 0, 0, 0, 0, 0, 0, 0, 0, 0, 0, 0, 0, 0, 0, 0, 0, 0, 0, 0, 1, 1, 1, 1, 1, 1, 1, 1, 1, 1, 1, 1, 1, 1, 1, 1, 1, 1, 1, 1, 1, 1, 1, 1, 1, 1, 1, 1, 1, 1, 1, 1, 1, 1, 1, 1, 1, 1, 1, 1, 1, 1, 1, 1, 1, 1, 1, 1, 0, 0, 0, 0, 0, 0, 0, 0, 0, 0, 1, 0, 0, 1, 1, 1, 1, 1, 1, 1, 1, 1, 1, 1, 1, 0, 1, 1, 1, 1, 0, 0, 0, 0, 1, 0, 0, 0, 0, 0, 0, 0, 0, 0, 0, 0, 0, 0, 0, 1, 0, 1, 1, 1, 1, 1, 0, 0, 1, 1, 1, 1, 1, 1, 1, 1, 1, 1, 1, 1, 1, 1, 1, 1, 1, 1, 0, 0, 0, 1, 0, 0, 1, 0, 0, 0, 0, 0, 0, 0, 1, 0, 0, 0, 0, 0, 0, 0, 0, 1, 0, 0, 1, 0, 0, 1, 1, 1, 0, 0, 0, 0, 1, 1, 1, 1, 0, 0, 0, 0, 0, 0, 0, 0, 0, 0, 0, 0, 0, 0, 0, 0, 0, 0, 0, 0, 0, 0, 1, 0, 0, 0, 0, 1, 0, 1, 0, 0, 0, 1, 1, 1, 1, 1, 1, 1, 0, 0, 0, 0, 0, 0, 0, 0, 0, 0, 0, 0, 0, 0, 0, 1, 1, 1, 0, 1, 1, 1, 1, 1, 1, 1, 1, 1, 1, 1, 1, 1, 1, 1, 0, 1, 1, 1, 1, 1, 1, 1, 1, 1, 1, 1, 0, 0, 0, 0, 0, 1, 1, 1, 1, 1, 1, 1, 1, 0, 0])
me_cube_025.use_remesh_preserve_volume = False
me_cube_025.use_remesh_preserve_attributes = False
me_cube_025.use_mirror_vertex_groups = False
me_cube_025.update()

# ---- objects
ob_cube_001 = bpy.data.objects.new('Cube.001', me_cube_025)

# ---- transforms, parenting, visibility, modifiers, constraints
ob_cube_001.location = (0.0, 0.4938, -0.1007)
ob_cube_001.scale = (227.7, 227.7, 227.7)
ob_cube_001.lineart.crease_threshold = 0.0

# ---- collection membership
col_collection_1.objects.link(ob_cube_001)

# ---- scene / render settings (as saved in the file)
scene.frame_start = 1; scene.frame_end = 250; scene.frame_set(1)
scene.render.engine = 'BLENDER_EEVEE_NEXT'
scene.render.resolution_percentage = 50
scene.render.dither_intensity = 0.0
scene.cycles.use_denoising = False
scene.cycles.samples = 128
scene.cycles.sampling_pattern = 'TABULATED_SOBOL'
scene.cycles.use_adaptive_sampling = False
scene.cycles.use_light_tree = False
scene.cycles.blur_glossy = 0.0
scene.cycles.sample_clamp_indirect = 0.0
scene.view_settings.view_transform = 'Standard'
bpy.context.view_layer.update()

# ---- added for rendering (the .blend has no active camera and no usable light): camera, sun
cam_auto = bpy.data.cameras.new('AutoCamera')
cam_auto.lens = 50.0
cam_auto.sensor_width = 36.0
cam_auto.clip_end = 2969.73
ob_auto_camera = bpy.data.objects.new('AutoCamera', cam_auto)
scene.collection.objects.link(ob_auto_camera)
ob_auto_camera.location = (169.216, -210.448, 142.85)
ob_auto_camera.rotation_euler = (1.09748, -7.21219e-08, 0.694738)
scene.camera = ob_auto_camera
light_auto_sun = bpy.data.lights.new('AutoSun', 'SUN')
light_auto_sun.energy = 3.0
light_auto_sun.angle = 0.0523599
ob_auto_sun = bpy.data.objects.new('AutoSun', light_auto_sun)
scene.collection.objects.link(ob_auto_sun)
ob_auto_sun.rotation_euler = (0.872665, 0.174533, 0.523599)
bpy.context.view_layer.update()
